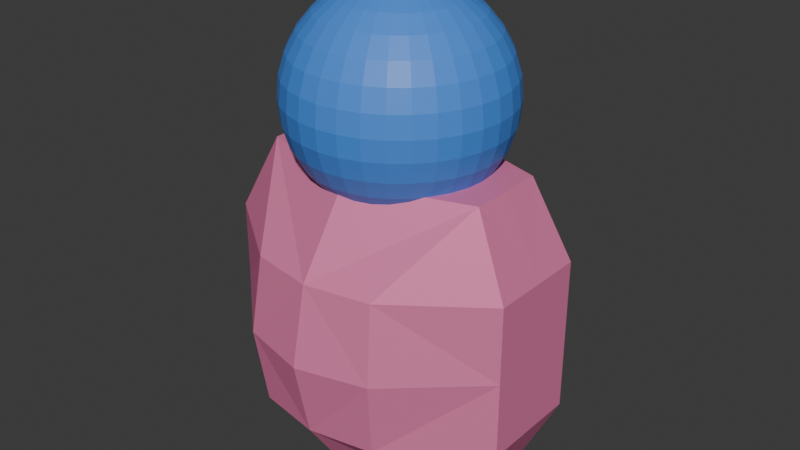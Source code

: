 # Source: pawn.blend  (saved by Blender 5.0.119; exported with 4.5.12 LTS)
import bpy
from mathutils import Matrix  # noqa: F401  (used for matrix-valued properties, if any)

bpy.ops.wm.read_factory_settings(use_empty=True)
scene = bpy.context.scene
scene.name = 'Scene'

# ---- collections
col_chucker = bpy.data.collections.new('chucker'); scene.collection.children.link(col_chucker)

# ---- materials (node trees are filled in below, after node groups)
mat_material = bpy.data.materials.new('Material')
mat_material.alpha_threshold = 0.0
mat_material.use_backface_culling_lightprobe_volume = False
mat_material.roughness = 0.5
mat_material.line_color = (0.0, 0.0, 0.0, 1.0)
mat_material_001 = bpy.data.materials.new('Material.001')

# ---- material node trees
mat_material.use_nodes = True; mat_material.node_tree.nodes.clear()
_N = mat_material.node_tree.nodes; _L = mat_material.node_tree.links
n0 = _N.new('ShaderNodeOutputMaterial'); n0.name = 'Material Output'; n0.location = (200, 100)
n1 = _N.new('ShaderNodeBsdfPrincipled'); n1.name = 'Principled BSDF'; n1.location = (-200, 100)
n1.inputs[0].default_value = (0.8, 0.2149, 0.4072, 1.0)
n1.inputs[1].default_value = 0.1566
n1.inputs[2].default_value = 0.5455
n1.inputs[3].default_value = 1.0
_L.new(n1.outputs[0], n0.inputs[0])
n0.is_active_output = True
mat_material_001.use_nodes = True; mat_material_001.node_tree.nodes.clear()
_N = mat_material_001.node_tree.nodes; _L = mat_material_001.node_tree.links
n0 = _N.new('ShaderNodeBsdfPrincipled'); n0.name = 'Principled BSDF'; n0.location = (-200, 100)
n0.inputs[0].default_value = (0.06346, 0.2583, 0.8, 1.0)
n1 = _N.new('ShaderNodeOutputMaterial'); n1.name = 'Material Output'; n1.location = (200, 100)
_L.new(n0.outputs[0], n1.inputs[0])
n1.is_active_output = True

# ---- world
world_world = bpy.data.worlds.new('World'); scene.world = world_world
world_world.use_nodes = True; world_world.node_tree.nodes.clear()
_N = world_world.node_tree.nodes; _L = world_world.node_tree.links
n0 = _N.new('ShaderNodeOutputWorld'); n0.name = 'World Output'; n0.location = (200, 100)
n1 = _N.new('ShaderNodeBackground'); n1.name = 'Background'; n1.location = (-200, 100)
n1.inputs[0].default_value = (0.05088, 0.05088, 0.05088, 1.0)
_L.new(n1.outputs[0], n0.inputs[0])
n0.is_active_output = True
world_world.color = (0.05088, 0.05088, 0.05088)
world_world.sun_shadow_jitter_overblur = 0.0

# ---- meshes
me_body = bpy.data.meshes.new('body')
me_body.from_pydata([(0.0, -0.9446, 0.0), (0.0, -0.838, 0.5), (0.7629, 0.0, 1.0), (1.0, 0.0, 0.0), (0.0, 0.0, 1.0), (1.0, 0.0, 0.5), (0.7589, -0.2569, 1.0), (1.0, -0.3349, 0.0), (0.0, -0.5, 1.0), (1.0, -0.3349, 0.5), (0.4545, -0.828, 0.0), (0.4214, -0.7608, 0.5), (-0.7629, 0.0, 1.0), (-1.0, 0.0, 0.0), (-1.0, 0.0, 0.5), (-0.7589, -0.2569, 1.0), (-1.0, -0.3349, 0.0), (-1.0, -0.3349, 0.5), (-0.4545, -0.828, 0.0), (-0.4214, -0.7608, 0.5), (0.0, 0.9446, 0.0), (0.0, 0.838, 0.5), (0.7589, 0.2569, 1.0), (1.0, 0.3349, 0.0), (0.0, 0.5, 1.0), (1.0, 0.3349, 0.5), (0.4545, 0.828, 0.0), (0.4214, 0.7608, 0.5), (-0.7589, 0.2569, 1.0), (-1.0, 0.3349, 0.0), (-1.0, 0.3349, 0.5), (-0.4545, 0.828, 0.0), (-0.4214, 0.7608, 0.5), (0.0, -0.838, -0.5), (0.7629, 0.0, -1.0), (0.0, 0.0, -1.0), (1.0, 0.0, -0.5), (0.7589, -0.2569, -1.0), (0.0, -0.5, -1.0), (1.0, -0.3349, -0.5), (0.4214, -0.7608, -0.5), (-0.7629, 0.0, -1.0), (-1.0, 0.0, -0.5), (-0.7589, -0.2569, -1.0), (-1.0, -0.3349, -0.5), (-0.4214, -0.7608, -0.5), (0.0, 0.838, -0.5), (0.7589, 0.2569, -1.0), (0.0, 0.5, -1.0), (1.0, 0.3349, -0.5), (0.4214, 0.7608, -0.5), (-0.7589, 0.2569, -1.0), (-1.0, 0.3349, -0.5), (-0.4214, 0.7608, -0.5)], [], [(10, 11, 1, 0), (3, 5, 9, 7), (5, 2, 6, 9), (11, 10, 7, 9), (2, 4, 8, 6), (11, 9, 6), (1, 11, 6, 8), (18, 0, 1, 19), (13, 16, 17, 14), (14, 17, 15, 12), (19, 17, 16, 18), (12, 15, 8, 4), (19, 15, 17), (1, 8, 15, 19), (26, 20, 21, 27), (3, 23, 25, 5), (5, 25, 22, 2), (27, 25, 23, 26), (2, 22, 24, 4), (27, 22, 25), (21, 24, 22, 27), (31, 32, 21, 20), (13, 14, 30, 29), (14, 12, 28, 30), (32, 31, 29, 30), (12, 4, 24, 28), (32, 30, 28), (21, 32, 28, 24), (10, 0, 33, 40), (3, 7, 39, 36), (36, 39, 37, 34), (40, 39, 7, 10), (34, 37, 38, 35), (40, 37, 39), (33, 38, 37, 40), (18, 45, 33, 0), (13, 42, 44, 16), (42, 41, 43, 44), (45, 18, 16, 44), (41, 35, 38, 43), (45, 44, 43), (33, 45, 43, 38), (26, 50, 46, 20), (3, 36, 49, 23), (36, 34, 47, 49), (50, 26, 23, 49), (34, 35, 48, 47), (50, 49, 47), (46, 50, 47, 48), (31, 20, 46, 53), (13, 29, 52, 42), (42, 52, 51, 41), (53, 52, 29, 31), (41, 51, 48, 35), (53, 51, 52), (46, 48, 51, 53)])
_uv = me_body.uv_layers.new(name='UVMap')
_uv.uv.foreach_set('vector', [0.5, 0.8125, 0.5625, 0.8125, 0.5625, 0.875, 0.5, 0.875, 0.5, 0.625, 0.5625, 0.625, 0.5625, 0.6875, 0.5, 0.6875, 0.5625, 0.625, 0.625, 0.625, 0.625, 0.6875, 0.5625, 0.6875, 0.5625, 0.8125, 0.5, 0.8125, 0.5, 0.6875, 0.5625, 0.6875, 0.625, 0.625, 0.75, 0.625, 0.75, 0.6875, 0.625, 0.6875, 0.5625, 0.8125, 0.5625, 0.6875, 0.625, 0.6875, 0.5625, 0.875, 0.5625, 0.8125, 0.625, 0.6875, 0.75, 0.6875, 0.5, 0.8125, 0.5, 0.875, 0.5625, 0.875, 0.5625, 0.8125, 0.5, 0.625, 0.5, 0.6875, 0.5625, 0.6875, 0.5625, 0.625, 0.5625, 0.625, 0.5625, 0.6875, 0.625, 0.6875, 0.625, 0.625, 0.5625, 0.8125, 0.5625, 0.6875, 0.5, 0.6875, 0.5, 0.8125, 0.625, 0.625, 0.625, 0.6875, 0.75, 0.6875, 0.75, 0.625, 0.5625, 0.8125, 0.625, 0.6875, 0.5625, 0.6875, 0.5625, 0.875, 0.75, 0.6875, 0.625, 0.6875, 0.5625, 0.8125, 0.5, 0.8125, 0.5, 0.875, 0.5625, 0.875, 0.5625, 0.8125, 0.5, 0.625, 0.5, 0.6875, 0.5625, 0.6875, 0.5625, 0.625, 0.5625, 0.625, 0.5625, 0.6875, 0.625, 0.6875, 0.625, 0.625, 0.5625, 0.8125, 0.5625, 0.6875, 0.5, 0.6875, 0.5, 0.8125, 0.625, 0.625, 0.625, 0.6875, 0.75, 0.6875, 0.75, 0.625, 0.5625, 0.8125, 0.625, 0.6875, 0.5625, 0.6875, 0.5625, 0.875, 0.75, 0.6875, 0.625, 0.6875, 0.5625, 0.8125, 0.5, 0.8125, 0.5625, 0.8125, 0.5625, 0.875, 0.5, 0.875, 0.5, 0.625, 0.5625, 0.625, 0.5625, 0.6875, 0.5, 0.6875, 0.5625, 0.625, 0.625, 0.625, 0.625, 0.6875, 0.5625, 0.6875, 0.5625, 0.8125, 0.5, 0.8125, 0.5, 0.6875, 0.5625, 0.6875, 0.625, 0.625, 0.75, 0.625, 0.75, 0.6875, 0.625, 0.6875, 0.5625, 0.8125, 0.5625, 0.6875, 0.625, 0.6875, 0.5625, 0.875, 0.5625, 0.8125, 0.625, 0.6875, 0.75, 0.6875, 0.5, 0.8125, 0.5, 0.875, 0.5625, 0.875, 0.5625, 0.8125, 0.5, 0.625, 0.5, 0.6875, 0.5625, 0.6875, 0.5625, 0.625, 0.5625, 0.625, 0.5625, 0.6875, 0.625, 0.6875, 0.625, 0.625, 0.5625, 0.8125, 0.5625, 0.6875, 0.5, 0.6875, 0.5, 0.8125, 0.625, 0.625, 0.625, 0.6875, 0.75, 0.6875, 0.75, 0.625, 0.5625, 0.8125, 0.625, 0.6875, 0.5625, 0.6875, 0.5625, 0.875, 0.75, 0.6875, 0.625, 0.6875, 0.5625, 0.8125, 0.5, 0.8125, 0.5625, 0.8125, 0.5625, 0.875, 0.5, 0.875, 0.5, 0.625, 0.5625, 0.625, 0.5625, 0.6875, 0.5, 0.6875, 0.5625, 0.625, 0.625, 0.625, 0.625, 0.6875, 0.5625, 0.6875, 0.5625, 0.8125, 0.5, 0.8125, 0.5, 0.6875, 0.5625, 0.6875, 0.625, 0.625, 0.75, 0.625, 0.75, 0.6875, 0.625, 0.6875, 0.5625, 0.8125, 0.5625, 0.6875, 0.625, 0.6875, 0.5625, 0.875, 0.5625, 0.8125, 0.625, 0.6875, 0.75, 0.6875, 0.5, 0.8125, 0.5625, 0.8125, 0.5625, 0.875, 0.5, 0.875, 0.5, 0.625, 0.5625, 0.625, 0.5625, 0.6875, 0.5, 0.6875, 0.5625, 0.625, 0.625, 0.625, 0.625, 0.6875, 0.5625, 0.6875, 0.5625, 0.8125, 0.5, 0.8125, 0.5, 0.6875, 0.5625, 0.6875, 0.625, 0.625, 0.75, 0.625, 0.75, 0.6875, 0.625, 0.6875, 0.5625, 0.8125, 0.5625, 0.6875, 0.625, 0.6875, 0.5625, 0.875, 0.5625, 0.8125, 0.625, 0.6875, 0.75, 0.6875, 0.5, 0.8125, 0.5, 0.875, 0.5625, 0.875, 0.5625, 0.8125, 0.5, 0.625, 0.5, 0.6875, 0.5625, 0.6875, 0.5625, 0.625, 0.5625, 0.625, 0.5625, 0.6875, 0.625, 0.6875, 0.625, 0.625, 0.5625, 0.8125, 0.5625, 0.6875, 0.5, 0.6875, 0.5, 0.8125, 0.625, 0.625, 0.625, 0.6875, 0.75, 0.6875, 0.75, 0.625, 0.5625, 0.8125, 0.625, 0.6875, 0.5625, 0.6875, 0.5625, 0.875, 0.75, 0.6875, 0.625, 0.6875, 0.5625, 0.8125])
me_body.materials.append(mat_material)
me_body.use_mirror_vertex_groups = False
me_body.update()
me_head = bpy.data.meshes.new('head')
me_head.from_pydata([(0.0, 0.0, -1.488), (0.0, 0.5556, -1.32), (0.0, 0.8315, -1.044), (0.0, 0.9808, -0.6835), (0.0, 1.0, -0.4884), (0.0, 0.9808, -0.2933), (0.0, 0.8315, 0.0672), (0.0, 0.0, 0.5116), (0.03806, 0.1913, -1.469), (0.07466, 0.3753, -1.412), (0.07466, 0.1802, -1.469), (0.07466, -0.1802, -1.469), (0.03806, -0.1913, -1.469), (0.0, -0.1951, -1.469), (0.0, -0.3827, -1.412), (0.0, -0.5556, -1.32), (0.0, -0.7071, -1.195), (0.0, -0.8315, -1.044), (0.0, -0.9239, -0.8711), (0.0, -0.9808, -0.6835), (0.0, -1.0, -0.4884), (0.0, -0.9808, -0.2933), (0.0, -0.9239, -0.1057), (0.0, -0.8315, 0.0672), (0.0, -0.7071, 0.2187), (0.0, -0.5556, 0.3431), (0.0, -0.3827, 0.4355), (0.0, -0.1951, 0.4924), (-0.03806, -0.1913, -1.469), (-0.07466, -0.3753, -1.412), (-0.1084, -0.5449, -1.32), (-0.1379, -0.6935, -1.195), (-0.1622, -0.8155, -1.044), (-0.1802, -0.9061, -0.8711), (-0.1913, -0.9619, -0.6835), (-0.1951, -0.9808, -0.4884), (-0.1913, -0.9619, -0.2933), (-0.1802, -0.9061, -0.1057), (-0.1622, -0.8155, 0.0672), (-0.1379, -0.6935, 0.2187), (-0.1084, -0.5449, 0.3431), (-0.07466, -0.3753, 0.4355), (-0.03806, -0.1913, 0.4924), (-0.07466, -0.1802, -1.469), (-0.1464, -0.3536, -1.412), (-0.2126, -0.5133, -1.32), (-0.2706, -0.6533, -1.195), (-0.3182, -0.7682, -1.044), (-0.3536, -0.8536, -0.8711), (-0.3753, -0.9061, -0.6835), (-0.3827, -0.9239, -0.4884), (-0.3753, -0.9061, -0.2933), (-0.3536, -0.8536, -0.1057), (-0.3182, -0.7682, 0.0672), (-0.2706, -0.6533, 0.2187), (-0.2126, -0.5133, 0.3431), (-0.1464, -0.3536, 0.4355), (-0.07466, -0.1802, 0.4924), (-0.1084, -0.1622, -1.469), (-0.2126, -0.3182, -1.412), (-0.3087, -0.4619, -1.32), (-0.3928, -0.5879, -1.195), (-0.4619, -0.6913, -1.044), (-0.5133, -0.7682, -0.8711), (-0.5449, -0.8155, -0.6835), (-0.5556, -0.8315, -0.4884), (-0.5449, -0.8155, -0.2933), (-0.5133, -0.7682, -0.1057), (-0.4619, -0.6913, 0.0672), (-0.3928, -0.5879, 0.2187), (-0.3087, -0.4619, 0.3431), (-0.2126, -0.3182, 0.4355), (-0.1084, -0.1622, 0.4924), (-0.1379, -0.1379, -1.469), (-0.2706, -0.2706, -1.412), (-0.3928, -0.3928, -1.32), (-0.5, -0.5, -1.195), (-0.5879, -0.5879, -1.044), (-0.6533, -0.6533, -0.8711), (-0.6935, -0.6935, -0.6835), (-0.7071, -0.7071, -0.4884), (-0.6935, -0.6935, -0.2933), (-0.6533, -0.6533, -0.1057), (-0.5879, -0.5879, 0.0672), (-0.5, -0.5, 0.2187), (-0.3928, -0.3928, 0.3431), (-0.2706, -0.2706, 0.4355), (-0.1379, -0.1379, 0.4924), (-0.1622, -0.1084, -1.469), (-0.3182, -0.2126, -1.412), (-0.4619, -0.3087, -1.32), (-0.5879, -0.3928, -1.195), (-0.6913, -0.4619, -1.044), (-0.7682, -0.5133, -0.8711), (-0.8155, -0.5449, -0.6835), (-0.8315, -0.5556, -0.4884), (-0.8155, -0.5449, -0.2933), (-0.7682, -0.5133, -0.1057), (-0.6913, -0.4619, 0.0672), (-0.5879, -0.3928, 0.2187), (-0.4619, -0.3087, 0.3431), (-0.3182, -0.2126, 0.4355), (-0.1622, -0.1084, 0.4924), (-0.1802, -0.07466, -1.469), (-0.3536, -0.1464, -1.412), (-0.5133, -0.2126, -1.32), (-0.6533, -0.2706, -1.195), (-0.7682, -0.3182, -1.044), (-0.8536, -0.3536, -0.8711), (-0.9061, -0.3753, -0.6835), (-0.9239, -0.3827, -0.4884), (-0.9061, -0.3753, -0.2933), (-0.8536, -0.3536, -0.1057), (-0.7682, -0.3182, 0.0672), (-0.6533, -0.2706, 0.2187), (-0.5133, -0.2126, 0.3431), (-0.3536, -0.1464, 0.4355), (-0.1802, -0.07466, 0.4924), (-0.1913, -0.03806, -1.469), (-0.3753, -0.07466, -1.412), (-0.5449, -0.1084, -1.32), (-0.6935, -0.1379, -1.195), (-0.8155, -0.1622, -1.044), (-0.9061, -0.1802, -0.8711), (-0.9619, -0.1913, -0.6835), (-0.9808, -0.1951, -0.4884), (-0.9619, -0.1913, -0.2933), (-0.9061, -0.1802, -0.1057), (-0.8155, -0.1622, 0.0672), (-0.6935, -0.1379, 0.2187), (-0.5449, -0.1084, 0.3431), (-0.3753, -0.07466, 0.4355), (-0.1913, -0.03806, 0.4924), (-0.1951, 1.863e-08, -1.469), (-0.3827, 5.215e-08, -1.412), (-0.7071, 2.98e-08, -1.195), (-0.8315, 1.639e-07, -1.044), (-0.9239, 1.49e-08, -0.8711), (-0.9808, 2.685e-07, -0.6835), (-1.0, 4.47e-07, -0.4884), (-0.9808, 2.685e-07, -0.2933), (-0.9239, 1.49e-08, -0.1057), (-0.8315, 1.639e-07, 0.0672), (-0.7071, 2.98e-08, 0.2187), (-0.5556, 1.49e-07, 0.3431), (-0.3827, 5.215e-08, 0.4355), (-0.1951, 1.863e-08, 0.4924), (-0.1913, 0.03806, -1.469), (-0.3753, 0.07466, -1.412), (-0.6935, 0.1379, -1.195), (-0.8155, 0.1622, -1.044), (-0.9061, 0.1802, -0.8711), (-0.9619, 0.1913, -0.6835), (-0.9808, 0.1951, -0.4884), (-0.9619, 0.1913, -0.2933), (-0.9061, 0.1802, -0.1057), (-0.8155, 0.1622, 0.0672), (-0.6935, 0.1379, 0.2187), (-0.5449, 0.1084, 0.3431), (-0.3753, 0.07466, 0.4355), (-0.1913, 0.03806, 0.4924), (-0.1802, 0.07466, -1.469), (-0.3536, 0.1464, -1.412), (-0.6533, 0.2706, -1.195), (-0.7682, 0.3182, -1.044), (-0.8536, 0.3536, -0.8711), (-0.9061, 0.3753, -0.6835), (-0.9239, 0.3827, -0.4884), (-0.9061, 0.3753, -0.2933), (-0.8536, 0.3536, -0.1057), (-0.7682, 0.3182, 0.0672), (-0.6533, 0.2706, 0.2187), (-0.5133, 0.2126, 0.3431), (-0.3536, 0.1464, 0.4355), (-0.1802, 0.07466, 0.4924), (-0.1622, 0.1084, -1.469), (-0.3182, 0.2126, -1.412), (-0.4619, 0.3087, -1.32), (-0.5879, 0.3928, -1.195), (-0.6913, 0.4619, -1.044), (-0.7682, 0.5133, -0.8711), (-0.8155, 0.5449, -0.6835), (-0.8315, 0.5556, -0.4884), (-0.8155, 0.5449, -0.2933), (-0.7682, 0.5133, -0.1057), (-0.6913, 0.4619, 0.0672), (-0.5879, 0.3928, 0.2187), (-0.4619, 0.3087, 0.3431), (-0.3182, 0.2126, 0.4355), (-0.1622, 0.1084, 0.4924), (-0.1379, 0.1379, -1.469), (-0.2706, 0.2706, -1.412), (-0.3928, 0.3928, -1.32), (-0.5, 0.5, -1.195), (-0.5879, 0.5879, -1.044), (-0.6533, 0.6533, -0.8711), (-0.6935, 0.6935, -0.6835), (-0.7071, 0.7071, -0.4884), (-0.6935, 0.6935, -0.2933), (-0.6533, 0.6533, -0.1057), (-0.5879, 0.5879, 0.0672), (-0.5, 0.5, 0.2187), (-0.3928, 0.3928, 0.3431), (-0.2706, 0.2706, 0.4355), (-0.1379, 0.1379, 0.4924), (-0.1084, 0.1622, -1.469), (-0.2126, 0.3182, -1.412), (-0.3087, 0.4619, -1.32), (-0.3928, 0.5879, -1.195), (-0.4937, 0.7389, -0.8565), (-0.5451, 0.8196, -0.6798), (-0.5556, 0.8315, -0.4884), (-0.5449, 0.8155, -0.2933), (-0.5133, 0.7682, -0.1057), (-0.4619, 0.6913, 0.0672), (-0.3928, 0.5879, 0.2187), (-0.3087, 0.4619, 0.3431), (-0.2126, 0.3182, 0.4355), (-0.1084, 0.1622, 0.4924), (-0.07466, 0.1802, -1.469), (-0.1464, 0.3536, -1.412), (-0.2126, 0.5133, -1.32), (-0.2706, 0.6533, -1.195), (-0.3182, 0.7682, -1.044), (-0.3827, 0.9239, -0.4884), (-0.3753, 0.9061, -0.2933), (-0.3536, 0.8536, -0.1057), (-0.3182, 0.7682, 0.0672), (-0.268, 0.647, 0.2119), (-0.2126, 0.5133, 0.3431), (-0.1464, 0.3536, 0.4355), (-0.07466, 0.1802, 0.4924), (-0.03806, 0.1913, -1.469), (-0.07466, 0.3753, -1.412), (-0.1084, 0.5449, -1.32), (-0.1379, 0.6935, -1.195), (-0.1622, 0.8155, -1.044), (-0.1753, 0.8815, -0.8881), (-0.1891, 0.9507, -0.6554), (-0.1951, 0.9808, -0.4884), (-0.1913, 0.9619, -0.2933), (-0.1802, 0.9061, -0.1057), (-0.1622, 0.8155, 0.0672), (-0.1084, 0.5449, 0.3431), (-0.07466, 0.3753, 0.4355), (-0.03806, 0.1913, 0.4924), (0.0, 0.1951, -1.469), (0.0, 0.3827, -1.412), (0.0, 0.7071, -1.195), (0.0, 0.9239, -0.8711), (0.0, 0.9239, -0.1057), (0.0, 0.1951, 0.4924), (0.0, 0.3862, 0.4323), (0.0, 0.5519, 0.3457), (-0.03806, 0.1913, -1.469), (-0.07466, 0.3753, -1.412), (-0.07466, 0.1802, -1.469), (-0.07466, -0.1802, -1.469), (-0.03806, -0.1913, -1.469), (0.03806, -0.1913, -1.469), (0.07466, -0.3753, -1.412), (0.1084, -0.5449, -1.32), (0.1379, -0.6935, -1.195), (0.1622, -0.8155, -1.044), (0.1802, -0.9061, -0.8711), (0.1913, -0.9619, -0.6835), (0.1951, -0.9808, -0.4884), (0.1913, -0.9619, -0.2933), (0.1802, -0.9061, -0.1057), (0.1622, -0.8155, 0.0672), (0.1379, -0.6935, 0.2187), (0.1084, -0.5449, 0.3431), (0.07466, -0.3753, 0.4355), (0.03806, -0.1913, 0.4924), (0.07466, -0.1802, -1.469), (0.1464, -0.3536, -1.412), (0.2126, -0.5133, -1.32), (0.2706, -0.6533, -1.195), (0.3182, -0.7682, -1.044), (0.3536, -0.8536, -0.8711), (0.3753, -0.9061, -0.6835), (0.3827, -0.9239, -0.4884), (0.3753, -0.9061, -0.2933), (0.3536, -0.8536, -0.1057), (0.3182, -0.7682, 0.0672), (0.2706, -0.6533, 0.2187), (0.2126, -0.5133, 0.3431), (0.1464, -0.3536, 0.4355), (0.07466, -0.1802, 0.4924), (0.1084, -0.1622, -1.469), (0.2126, -0.3182, -1.412), (0.3087, -0.4619, -1.32), (0.3928, -0.5879, -1.195), (0.4619, -0.6913, -1.044), (0.5133, -0.7682, -0.8711), (0.5449, -0.8155, -0.6835), (0.5556, -0.8315, -0.4884), (0.5449, -0.8155, -0.2933), (0.5133, -0.7682, -0.1057), (0.4619, -0.6913, 0.0672), (0.3928, -0.5879, 0.2187), (0.3087, -0.4619, 0.3431), (0.2126, -0.3182, 0.4355), (0.1084, -0.1622, 0.4924), (0.1379, -0.1379, -1.469), (0.2706, -0.2706, -1.412), (0.3928, -0.3928, -1.32), (0.5, -0.5, -1.195), (0.5879, -0.5879, -1.044), (0.6533, -0.6533, -0.8711), (0.6935, -0.6935, -0.6835), (0.7071, -0.7071, -0.4884), (0.6935, -0.6935, -0.2933), (0.6533, -0.6533, -0.1057), (0.5879, -0.5879, 0.0672), (0.5, -0.5, 0.2187), (0.3928, -0.3928, 0.3431), (0.2706, -0.2706, 0.4355), (0.1379, -0.1379, 0.4924), (0.1622, -0.1084, -1.469), (0.3182, -0.2126, -1.412), (0.4619, -0.3087, -1.32), (0.5879, -0.3928, -1.195), (0.6913, -0.4619, -1.044), (0.7682, -0.5133, -0.8711), (0.8155, -0.5449, -0.6835), (0.8315, -0.5556, -0.4884), (0.8155, -0.5449, -0.2933), (0.7682, -0.5133, -0.1057), (0.6913, -0.4619, 0.0672), (0.5879, -0.3928, 0.2187), (0.4619, -0.3087, 0.3431), (0.3182, -0.2126, 0.4355), (0.1622, -0.1084, 0.4924), (0.1802, -0.07466, -1.469), (0.3536, -0.1464, -1.412), (0.5133, -0.2126, -1.32), (0.6533, -0.2706, -1.195), (0.7682, -0.3182, -1.044), (0.8536, -0.3536, -0.8711), (0.9061, -0.3753, -0.6835), (0.9239, -0.3827, -0.4884), (0.9061, -0.3753, -0.2933), (0.8536, -0.3536, -0.1057), (0.7682, -0.3182, 0.0672), (0.6533, -0.2706, 0.2187), (0.5133, -0.2126, 0.3431), (0.3536, -0.1464, 0.4355), (0.1802, -0.07466, 0.4924), (0.1913, -0.03806, -1.469), (0.3753, -0.07466, -1.412), (0.5449, -0.1084, -1.32), (0.6935, -0.1379, -1.195), (0.8155, -0.1622, -1.044), (0.9061, -0.1802, -0.8711), (0.9619, -0.1913, -0.6835), (0.9808, -0.1951, -0.4884), (0.9619, -0.1913, -0.2933), (0.9061, -0.1802, -0.1057), (0.8155, -0.1622, 0.0672), (0.6935, -0.1379, 0.2187), (0.5449, -0.1084, 0.3431), (0.3753, -0.07466, 0.4355), (0.1913, -0.03806, 0.4924), (0.1951, 1.863e-08, -1.469), (0.3827, 5.215e-08, -1.412), (0.7071, 2.98e-08, -1.195), (0.8315, 1.639e-07, -1.044), (0.9239, 1.49e-08, -0.8711), (0.9808, 2.685e-07, -0.6835), (1.0, 4.47e-07, -0.4884), (0.9808, 2.685e-07, -0.2933), (0.9239, 1.49e-08, -0.1057), (0.8315, 1.639e-07, 0.0672), (0.7071, 2.98e-08, 0.2187), (0.5556, 1.49e-07, 0.3431), (0.3827, 5.215e-08, 0.4355), (0.1951, 1.863e-08, 0.4924), (0.1913, 0.03806, -1.469), (0.3753, 0.07466, -1.412), (0.6935, 0.1379, -1.195), (0.8155, 0.1622, -1.044), (0.9061, 0.1802, -0.8711), (0.9619, 0.1913, -0.6835), (0.9808, 0.1951, -0.4884), (0.9619, 0.1913, -0.2933), (0.9061, 0.1802, -0.1057), (0.8155, 0.1622, 0.0672), (0.6935, 0.1379, 0.2187), (0.5449, 0.1084, 0.3431), (0.3753, 0.07466, 0.4355), (0.1913, 0.03806, 0.4924), (0.1802, 0.07466, -1.469), (0.3536, 0.1464, -1.412), (0.6533, 0.2706, -1.195), (0.7682, 0.3182, -1.044), (0.8536, 0.3536, -0.8711), (0.9061, 0.3753, -0.6835), (0.9239, 0.3827, -0.4884), (0.9061, 0.3753, -0.2933), (0.8536, 0.3536, -0.1057), (0.7682, 0.3182, 0.0672), (0.6533, 0.2706, 0.2187), (0.5133, 0.2126, 0.3431), (0.3536, 0.1464, 0.4355), (0.1802, 0.07466, 0.4924), (0.1622, 0.1084, -1.469), (0.3182, 0.2126, -1.412), (0.4619, 0.3087, -1.32), (0.5879, 0.3928, -1.195), (0.6913, 0.4619, -1.044), (0.7682, 0.5133, -0.8711), (0.8155, 0.5449, -0.6835), (0.8315, 0.5556, -0.4884), (0.8155, 0.5449, -0.2933), (0.7682, 0.5133, -0.1057), (0.6913, 0.4619, 0.0672), (0.5879, 0.3928, 0.2187), (0.4619, 0.3087, 0.3431), (0.3182, 0.2126, 0.4355), (0.1622, 0.1084, 0.4924), (0.1379, 0.1379, -1.469), (0.2706, 0.2706, -1.412), (0.3928, 0.3928, -1.32), (0.5, 0.5, -1.195), (0.5879, 0.5879, -1.044), (0.6533, 0.6533, -0.8711), (0.6935, 0.6935, -0.6835), (0.7071, 0.7071, -0.4884), (0.6935, 0.6935, -0.2933), (0.6533, 0.6533, -0.1057), (0.5879, 0.5879, 0.0672), (0.5, 0.5, 0.2187), (0.3928, 0.3928, 0.3431), (0.2706, 0.2706, 0.4355), (0.1379, 0.1379, 0.4924), (0.1084, 0.1622, -1.469), (0.2126, 0.3182, -1.412), (0.3087, 0.4619, -1.32), (0.3928, 0.5879, -1.195), (0.4937, 0.7389, -0.8565), (0.5451, 0.8196, -0.6798), (0.5556, 0.8315, -0.4884), (0.5449, 0.8155, -0.2933), (0.5133, 0.7682, -0.1057), (0.4619, 0.6913, 0.0672), (0.3928, 0.5879, 0.2187), (0.3087, 0.4619, 0.3431), (0.2126, 0.3182, 0.4355), (0.1084, 0.1622, 0.4924), (0.07466, 0.1802, -1.469), (0.1464, 0.3536, -1.412), (0.2126, 0.5133, -1.32), (0.2706, 0.6533, -1.195), (0.3182, 0.7682, -1.044), (0.3827, 0.9239, -0.4884), (0.3753, 0.9061, -0.2933), (0.3536, 0.8536, -0.1057), (0.3182, 0.7682, 0.0672), (0.268, 0.647, 0.2119), (0.2126, 0.5133, 0.3431), (0.1464, 0.3536, 0.4355), (0.07466, 0.1802, 0.4924), (0.03806, 0.1913, -1.469), (0.07466, 0.3753, -1.412), (0.1084, 0.5449, -1.32), (0.1379, 0.6935, -1.195), (0.1622, 0.8155, -1.044), (0.1753, 0.8815, -0.8881), (0.1891, 0.9507, -0.6554), (0.1951, 0.9808, -0.4884), (0.1913, 0.9619, -0.2933), (0.1802, 0.9061, -0.1057), (0.1622, 0.8155, 0.0672), (0.1084, 0.5449, 0.3431), (0.07466, 0.3753, 0.4355), (0.03806, 0.1913, 0.4924)], [(148, 149), (134, 135), (162, 163), (379, 380), (365, 366), (393, 394)], [(246, 0, 8), (120, 119, 134, 148, 162, 176, 177, 178, 163, 149, 135, 121), (247, 246, 8, 9), (8, 0, 10), (11, 0, 12), (12, 0, 13), (25, 24, 39, 40), (18, 17, 32, 33), (26, 25, 40, 41), (19, 18, 33, 34), (27, 26, 41, 42), (20, 19, 34, 35), (13, 0, 28), (7, 27, 42), (21, 20, 35, 36), (14, 13, 28, 29), (22, 21, 36, 37), (15, 14, 29, 30), (23, 22, 37, 38), (16, 15, 30, 31), (24, 23, 38, 39), (17, 16, 31, 32), (37, 36, 51, 52), (30, 29, 44, 45), (38, 37, 52, 53), (31, 30, 45, 46), (39, 38, 53, 54), (32, 31, 46, 47), (40, 39, 54, 55), (33, 32, 47, 48), (41, 40, 55, 56), (34, 33, 48, 49), (42, 41, 56, 57), (35, 34, 49, 50), (28, 0, 43), (7, 42, 57), (36, 35, 50, 51), (29, 28, 43, 44), (56, 55, 70, 71), (49, 48, 63, 64), (57, 56, 71, 72), (50, 49, 64, 65), (43, 0, 58), (7, 57, 72), (51, 50, 65, 66), (44, 43, 58, 59), (52, 51, 66, 67), (45, 44, 59, 60), (53, 52, 67, 68), (46, 45, 60, 61), (54, 53, 68, 69), (47, 46, 61, 62), (55, 54, 69, 70), (48, 47, 62, 63), (60, 59, 74, 75), (68, 67, 82, 83), (61, 60, 75, 76), (69, 68, 83, 84), (62, 61, 76, 77), (70, 69, 84, 85), (63, 62, 77, 78), (71, 70, 85, 86), (64, 63, 78, 79), (72, 71, 86, 87), (65, 64, 79, 80), (58, 0, 73), (7, 72, 87), (66, 65, 80, 81), (59, 58, 73, 74), (67, 66, 81, 82), (79, 78, 93, 94), (87, 86, 101, 102), (80, 79, 94, 95), (73, 0, 88), (7, 87, 102), (81, 80, 95, 96), (74, 73, 88, 89), (82, 81, 96, 97), (75, 74, 89, 90), (83, 82, 97, 98), (76, 75, 90, 91), (84, 83, 98, 99), (77, 76, 91, 92), (85, 84, 99, 100), (78, 77, 92, 93), (86, 85, 100, 101), (98, 97, 112, 113), (91, 90, 105, 106), (99, 98, 113, 114), (92, 91, 106, 107), (100, 99, 114, 115), (93, 92, 107, 108), (101, 100, 115, 116), (94, 93, 108, 109), (102, 101, 116, 117), (95, 94, 109, 110), (88, 0, 103), (7, 102, 117), (96, 95, 110, 111), (89, 88, 103, 104), (97, 96, 111, 112), (90, 89, 104, 105), (117, 116, 131, 132), (110, 109, 124, 125), (103, 0, 118), (7, 117, 132), (111, 110, 125, 126), (104, 103, 118, 119), (112, 111, 126, 127), (105, 104, 119, 120), (113, 112, 127, 128), (106, 105, 120, 121), (114, 113, 128, 129), (107, 106, 121, 122), (115, 114, 129, 130), (108, 107, 122, 123), (116, 115, 130, 131), (109, 108, 123, 124), (129, 128, 142, 143), (122, 121, 135, 136), (130, 129, 143, 144), (123, 122, 136, 137), (131, 130, 144, 145), (124, 123, 137, 138), (132, 131, 145, 146), (125, 124, 138, 139), (118, 0, 133), (7, 132, 146), (126, 125, 139, 140), (119, 118, 133, 134), (127, 126, 140, 141), (128, 127, 141, 142), (139, 138, 152, 153), (133, 0, 147), (7, 146, 160), (140, 139, 153, 154), (134, 133, 147, 148), (141, 140, 154, 155), (142, 141, 155, 156), (143, 142, 156, 157), (136, 135, 149, 150), (144, 143, 157, 158), (137, 136, 150, 151), (145, 144, 158, 159), (138, 137, 151, 152), (146, 145, 159, 160), (157, 156, 170, 171), (150, 149, 163, 164), (158, 157, 171, 172), (151, 150, 164, 165), (159, 158, 172, 173), (152, 151, 165, 166), (160, 159, 173, 174), (153, 152, 166, 167), (147, 0, 161), (7, 160, 174), (154, 153, 167, 168), (148, 147, 161, 162), (155, 154, 168, 169), (156, 155, 169, 170), (7, 174, 189), (168, 167, 182, 183), (162, 161, 175, 176), (169, 168, 183, 184), (170, 169, 184, 185), (171, 170, 185, 186), (164, 163, 178, 179), (172, 171, 186, 187), (165, 164, 179, 180), (173, 172, 187, 188), (166, 165, 180, 181), (174, 173, 188, 189), (167, 166, 181, 182), (161, 0, 175), (187, 186, 201, 202), (180, 179, 194, 195), (188, 187, 202, 203), (181, 180, 195, 196), (189, 188, 203, 204), (182, 181, 196, 197), (175, 0, 190), (7, 189, 204), (183, 182, 197, 198), (176, 175, 190, 191), (184, 183, 198, 199), (177, 176, 191, 192), (185, 184, 199, 200), (178, 177, 192, 193), (186, 185, 200, 201), (179, 178, 193, 194), (191, 190, 205, 206), (199, 198, 212, 213), (192, 191, 206, 207), (200, 199, 213, 214), (193, 192, 207, 208), (201, 200, 214, 215), (202, 201, 215, 216), (203, 202, 216, 217), (196, 195, 209, 210), (204, 203, 217, 218), (197, 196, 210, 211), (190, 0, 205), (7, 204, 218), (198, 197, 211, 212), (217, 216, 229, 230), (218, 217, 230, 231), (205, 0, 219), (7, 218, 231), (212, 211, 224, 225), (206, 205, 219, 220), (213, 212, 225, 226), (207, 206, 220, 221), (214, 213, 226, 227), (208, 207, 221, 222), (215, 214, 227, 228), (216, 215, 228, 229), (226, 225, 240, 241), (221, 220, 233, 234), (227, 226, 241, 242), (222, 221, 234, 235), (223, 222, 235, 236), (230, 229, 243, 244), (231, 230, 244, 245), (219, 0, 232), (7, 231, 245), (225, 224, 239, 240), (220, 219, 232, 233), (238, 237, 249, 3), (239, 238, 3, 4), (232, 0, 246), (7, 245, 251), (240, 239, 4, 5), (233, 232, 246, 247), (241, 240, 5, 250), (234, 233, 247, 1), (242, 241, 250, 6), (235, 234, 1, 248), (236, 235, 248, 2), (237, 236, 2, 249), (194, 193, 208, 209, 195), (222, 223, 224, 211, 210, 209, 208), (223, 236, 237, 238, 239, 224), (227, 242, 243, 229, 228), (6, 253, 243, 242), (244, 243, 253, 252), (245, 244, 252, 251), (246, 254, 0), (351, 352, 366, 380, 394, 409, 408, 407, 393, 379, 365, 350), (247, 255, 254, 246), (254, 256, 0), (257, 258, 0), (258, 13, 0), (25, 271, 270, 24), (18, 264, 263, 17), (26, 272, 271, 25), (19, 265, 264, 18), (27, 273, 272, 26), (20, 266, 265, 19), (13, 259, 0), (7, 273, 27), (21, 267, 266, 20), (14, 260, 259, 13), (22, 268, 267, 21), (15, 261, 260, 14), (23, 269, 268, 22), (16, 262, 261, 15), (24, 270, 269, 23), (17, 263, 262, 16), (268, 283, 282, 267), (261, 276, 275, 260), (269, 284, 283, 268), (262, 277, 276, 261), (270, 285, 284, 269), (263, 278, 277, 262), (271, 286, 285, 270), (264, 279, 278, 263), (272, 287, 286, 271), (265, 280, 279, 264), (273, 288, 287, 272), (266, 281, 280, 265), (259, 274, 0), (7, 288, 273), (267, 282, 281, 266), (260, 275, 274, 259), (287, 302, 301, 286), (280, 295, 294, 279), (288, 303, 302, 287), (281, 296, 295, 280), (274, 289, 0), (7, 303, 288), (282, 297, 296, 281), (275, 290, 289, 274), (283, 298, 297, 282), (276, 291, 290, 275), (284, 299, 298, 283), (277, 292, 291, 276), (285, 300, 299, 284), (278, 293, 292, 277), (286, 301, 300, 285), (279, 294, 293, 278), (291, 306, 305, 290), (299, 314, 313, 298), (292, 307, 306, 291), (300, 315, 314, 299), (293, 308, 307, 292), (301, 316, 315, 300), (294, 309, 308, 293), (302, 317, 316, 301), (295, 310, 309, 294), (303, 318, 317, 302), (296, 311, 310, 295), (289, 304, 0), (7, 318, 303), (297, 312, 311, 296), (290, 305, 304, 289), (298, 313, 312, 297), (310, 325, 324, 309), (318, 333, 332, 317), (311, 326, 325, 310), (304, 319, 0), (7, 333, 318), (312, 327, 326, 311), (305, 320, 319, 304), (313, 328, 327, 312), (306, 321, 320, 305), (314, 329, 328, 313), (307, 322, 321, 306), (315, 330, 329, 314), (308, 323, 322, 307), (316, 331, 330, 315), (309, 324, 323, 308), (317, 332, 331, 316), (329, 344, 343, 328), (322, 337, 336, 321), (330, 345, 344, 329), (323, 338, 337, 322), (331, 346, 345, 330), (324, 339, 338, 323), (332, 347, 346, 331), (325, 340, 339, 324), (333, 348, 347, 332), (326, 341, 340, 325), (319, 334, 0), (7, 348, 333), (327, 342, 341, 326), (320, 335, 334, 319), (328, 343, 342, 327), (321, 336, 335, 320), (348, 363, 362, 347), (341, 356, 355, 340), (334, 349, 0), (7, 363, 348), (342, 357, 356, 341), (335, 350, 349, 334), (343, 358, 357, 342), (336, 351, 350, 335), (344, 359, 358, 343), (337, 352, 351, 336), (345, 360, 359, 344), (338, 353, 352, 337), (346, 361, 360, 345), (339, 354, 353, 338), (347, 362, 361, 346), (340, 355, 354, 339), (360, 374, 373, 359), (353, 367, 366, 352), (361, 375, 374, 360), (354, 368, 367, 353), (362, 376, 375, 361), (355, 369, 368, 354), (363, 377, 376, 362), (356, 370, 369, 355), (349, 364, 0), (7, 377, 363), (357, 371, 370, 356), (350, 365, 364, 349), (358, 372, 371, 357), (359, 373, 372, 358), (370, 384, 383, 369), (364, 378, 0), (7, 391, 377), (371, 385, 384, 370), (365, 379, 378, 364), (372, 386, 385, 371), (373, 387, 386, 372), (374, 388, 387, 373), (367, 381, 380, 366), (375, 389, 388, 374), (368, 382, 381, 367), (376, 390, 389, 375), (369, 383, 382, 368), (377, 391, 390, 376), (388, 402, 401, 387), (381, 395, 394, 380), (389, 403, 402, 388), (382, 396, 395, 381), (390, 404, 403, 389), (383, 397, 396, 382), (391, 405, 404, 390), (384, 398, 397, 383), (378, 392, 0), (7, 405, 391), (385, 399, 398, 384), (379, 393, 392, 378), (386, 400, 399, 385), (387, 401, 400, 386), (7, 420, 405), (399, 414, 413, 398), (393, 407, 406, 392), (400, 415, 414, 399), (401, 416, 415, 400), (402, 417, 416, 401), (395, 410, 409, 394), (403, 418, 417, 402), (396, 411, 410, 395), (404, 419, 418, 403), (397, 412, 411, 396), (405, 420, 419, 404), (398, 413, 412, 397), (392, 406, 0), (418, 433, 432, 417), (411, 426, 425, 410), (419, 434, 433, 418), (412, 427, 426, 411), (420, 435, 434, 419), (413, 428, 427, 412), (406, 421, 0), (7, 435, 420), (414, 429, 428, 413), (407, 422, 421, 406), (415, 430, 429, 414), (408, 423, 422, 407), (416, 431, 430, 415), (409, 424, 423, 408), (417, 432, 431, 416), (410, 425, 424, 409), (422, 437, 436, 421), (430, 444, 443, 429), (423, 438, 437, 422), (431, 445, 444, 430), (424, 439, 438, 423), (432, 446, 445, 431), (433, 447, 446, 432), (434, 448, 447, 433), (427, 441, 440, 426), (435, 449, 448, 434), (428, 442, 441, 427), (421, 436, 0), (7, 449, 435), (429, 443, 442, 428), (448, 461, 460, 447), (449, 462, 461, 448), (436, 450, 0), (7, 462, 449), (443, 456, 455, 442), (437, 451, 450, 436), (444, 457, 456, 443), (438, 452, 451, 437), (445, 458, 457, 444), (439, 453, 452, 438), (446, 459, 458, 445), (447, 460, 459, 446), (457, 472, 471, 456), (452, 465, 464, 451), (458, 473, 472, 457), (453, 466, 465, 452), (454, 467, 466, 453), (461, 475, 474, 460), (462, 476, 475, 461), (450, 463, 0), (7, 476, 462), (456, 471, 470, 455), (451, 464, 463, 450), (469, 3, 249, 468), (470, 4, 3, 469), (463, 246, 0), (7, 251, 476), (471, 5, 4, 470), (464, 247, 246, 463), (472, 250, 5, 471), (465, 1, 247, 464), (473, 6, 250, 472), (466, 248, 1, 465), (467, 2, 248, 466), (468, 249, 2, 467), (425, 426, 440, 439, 424), (453, 439, 440, 441, 442, 455, 454), (454, 455, 470, 469, 468, 467), (458, 459, 460, 474, 473), (6, 473, 474, 253), (475, 252, 253, 474), (476, 251, 252, 475)])
me_head.attributes.new('crease_vert', 'FLOAT', 'POINT').data.foreach_set('value', [0.0, 0.0, 0.0, 0.0, 0.0, 0.0, 0.0, 0.0, 0.0, 0.0, 0.0, 0.0, 0.0, 0.0, 0.0, 0.0, 0.0, 0.0, 0.0, 0.0, 0.0, 0.0, 0.0, 0.0, 0.0, 0.0, 0.0, 0.0, 0.0, 0.0, 0.0, 0.0, 0.0, 0.0, 0.0, 0.0, 0.0, 0.0, 0.0, 0.0, 0.0, 0.0, 0.0, 0.0, 0.0, 0.0, 0.0, 0.0, 0.0, 0.0, 0.0, 0.0, 0.0, 0.0, 0.0, 0.0, 0.0, 0.0, 0.0, 0.0, 0.0, 0.0, 0.0, 0.0, 0.0, 0.0, 0.0, 0.0, 0.0, 0.0, 0.0, 0.0, 0.0, 0.0, 0.0, 0.0, 0.0, 0.0, 0.0, 0.0, 0.0, 0.0, 0.0, 0.0, 0.0, 0.0, 0.0, 0.0, 0.0, 0.0, 0.0, 0.0, 0.0, 0.0, 0.0, 0.0, 0.0, 0.0, 0.0, 0.0, 0.0, 0.0, 0.0, 0.0, 0.0, 0.0, 0.0, 0.0, 0.0, 0.0, 0.0, 0.0, 0.0, 0.0, 0.0, 0.0, 0.0, 0.0, 0.0, 0.0, 0.0, 0.0, 0.0, 0.0, 0.0, 0.0, 0.0, 0.0, 0.0, 0.0, 0.0, 0.0, 0.0, 0.0, 0.0, 0.0, 0.0, 0.0, 0.0, 0.0, 0.0, 0.0, 0.0, 0.0, 0.0, 0.0, 0.0, 0.0, 0.0, 0.0, 0.0, 0.0, 0.0, 0.0, 0.0, 0.0, 0.0, 0.0, 0.0, 0.0, 0.0, 0.0, 0.5138, 0.5138, 0.0, 0.0, 0.0, 0.0, 0.0, 0.0, 0.0, 0.0, 0.0, 0.0, 0.0, 0.0, 0.0, 0.0, 0.0, 0.0, 0.0, 0.0, 0.0, 0.0, 0.0, 0.0, 0.0, 0.0, 0.0, 0.0, 0.0, 0.0, 0.0, 0.0, 0.0, 0.0, 0.0, 0.0, 0.0, 0.0, 0.0, 0.0, 0.0, 0.0, 0.0, 0.0, 0.0, 0.0, 0.0, 0.0, 0.4493, 0.0, 0.0, 0.0, 0.0, 0.0, 0.0, 0.0, 0.0, 0.0, 0.0, 0.0, 0.0, 0.0, 0.0, 0.0, 0.0, 0.0, 0.0, 0.0, 0.0, 0.0, 0.0, 0.0, 0.0, 0.0, 0.0, 0.0, 0.0, 0.0, 0.0, 0.0, 0.0, 0.0, 0.0, 0.0, 0.0, 0.0, 0.0, 0.0, 0.0, 0.0, 0.0, 0.0, 0.0, 0.0, 0.0, 0.0, 0.0, 0.0, 0.0, 0.0, 0.0, 0.0, 0.0, 0.0, 0.0, 0.0, 0.0, 0.0, 0.0, 0.0, 0.0, 0.0, 0.0, 0.0, 0.0, 0.0, 0.0, 0.0, 0.0, 0.0, 0.0, 0.0, 0.0, 0.0, 0.0, 0.0, 0.0, 0.0, 0.0, 0.0, 0.0, 0.0, 0.0, 0.0, 0.0, 0.0, 0.0, 0.0, 0.0, 0.0, 0.0, 0.0, 0.0, 0.0, 0.0, 0.0, 0.0, 0.0, 0.0, 0.0, 0.0, 0.0, 0.0, 0.0, 0.0, 0.0, 0.0, 0.0, 0.0, 0.0, 0.0, 0.0, 0.0, 0.0, 0.0, 0.0, 0.0, 0.0, 0.0, 0.0, 0.0, 0.0, 0.0, 0.0, 0.0, 0.0, 0.0, 0.0, 0.0, 0.0, 0.0, 0.0, 0.0, 0.0, 0.0, 0.0, 0.0, 0.0, 0.0, 0.0, 0.0, 0.0, 0.0, 0.0, 0.0, 0.0, 0.0, 0.0, 0.0, 0.0, 0.0, 0.0, 0.0, 0.0, 0.0, 0.0, 0.0, 0.0, 0.0, 0.0, 0.0, 0.0, 0.0, 0.0, 0.0, 0.0, 0.0, 0.0, 0.0, 0.0, 0.0, 0.0, 0.0, 0.0, 0.0, 0.0, 0.0, 0.0, 0.0, 0.0, 0.0, 0.5138, 0.5138, 0.0, 0.0, 0.0, 0.0, 0.0, 0.0, 0.0, 0.0, 0.0, 0.0, 0.0, 0.0, 0.0, 0.0, 0.0, 0.0, 0.0, 0.0, 0.0, 0.0, 0.0, 0.0, 0.0, 0.0, 0.0, 0.0, 0.0, 0.0, 0.0, 0.0, 0.0, 0.0, 0.0, 0.0, 0.0, 0.0, 0.0, 0.0, 0.0, 0.0, 0.0, 0.0, 0.0, 0.0, 0.0, 0.0, 0.4493, 0.0, 0.0, 0.0, 0.0, 0.0, 0.0, 0.0, 0.0, 0.0, 0.0, 0.0, 0.0, 0.0, 0.0, 0.0, 0.0, 0.0, 0.0, 0.0, 0.0, 0.0, 0.0, 0.0, 0.0, 0.0, 0.0, 0.0, 0.0, 0.0, 0.0, 0.0, 0.0, 0.0, 0.0, 0.0])
_uv = me_head.uv_layers.new(name='UVMap')
_uv.uv.foreach_set('vector', [0.75, 0.9375, 0.7344, 1.0, 0.7188, 0.9375, 0.03125, 0.8125, 0.03125, 0.875, 1.0, 0.875, 0.9687, 0.875, 0.9375, 0.875, 0.9062, 0.875, 0.9062, 0.8125, 0.9062, 0.75, 0.9375, 0.75, 0.9688, 0.75, 0.0, 0.75, 0.03125, 0.75, 0.75, 0.875, 0.75, 0.9375, 0.7188, 0.9375, 0.7188, 0.875, 0.7188, 0.9375, 0.7031, 1.0, 0.6875, 0.9375, 0.3125, 0.9375, 0.2969, 1.0, 0.2812, 0.9375, 0.2812, 0.9375, 0.2656, 1.0, 0.25, 0.9375, 0.25, 0.1875, 0.25, 0.25, 0.2188, 0.25, 0.2188, 0.1875, 0.25, 0.625, 0.25, 0.6875, 0.2188, 0.6875, 0.2188, 0.625, 0.25, 0.125, 0.25, 0.1875, 0.2188, 0.1875, 0.2188, 0.125, 0.25, 0.5625, 0.25, 0.625, 0.2188, 0.625, 0.2188, 0.5625, 0.25, 0.0625, 0.25, 0.125, 0.2188, 0.125, 0.2188, 0.0625, 0.25, 0.5, 0.25, 0.5625, 0.2188, 0.5625, 0.2187, 0.5, 0.25, 0.9375, 0.2344, 1.0, 0.2188, 0.9375, 0.2344, 0.0, 0.25, 0.0625, 0.2188, 0.0625, 0.25, 0.4375, 0.25, 0.5, 0.2187, 0.5, 0.2188, 0.4375, 0.25, 0.875, 0.25, 0.9375, 0.2188, 0.9375, 0.2188, 0.875, 0.25, 0.375, 0.25, 0.4375, 0.2188, 0.4375, 0.2188, 0.375, 0.25, 0.8125, 0.25, 0.875, 0.2188, 0.875, 0.2188, 0.8125, 0.25, 0.3125, 0.25, 0.375, 0.2188, 0.375, 0.2188, 0.3125, 0.25, 0.75, 0.25, 0.8125, 0.2188, 0.8125, 0.2188, 0.75, 0.25, 0.25, 0.25, 0.3125, 0.2188, 0.3125, 0.2188, 0.25, 0.25, 0.6875, 0.25, 0.75, 0.2188, 0.75, 0.2188, 0.6875, 0.2188, 0.375, 0.2188, 0.4375, 0.1875, 0.4375, 0.1875, 0.375, 0.2188, 0.8125, 0.2188, 0.875, 0.1875, 0.875, 0.1875, 0.8125, 0.2188, 0.3125, 0.2188, 0.375, 0.1875, 0.375, 0.1875, 0.3125, 0.2188, 0.75, 0.2188, 0.8125, 0.1875, 0.8125, 0.1875, 0.75, 0.2188, 0.25, 0.2188, 0.3125, 0.1875, 0.3125, 0.1875, 0.25, 0.2188, 0.6875, 0.2188, 0.75, 0.1875, 0.75, 0.1875, 0.6875, 0.2188, 0.1875, 0.2188, 0.25, 0.1875, 0.25, 0.1875, 0.1875, 0.2188, 0.625, 0.2188, 0.6875, 0.1875, 0.6875, 0.1875, 0.625, 0.2188, 0.125, 0.2188, 0.1875, 0.1875, 0.1875, 0.1875, 0.125, 0.2188, 0.5625, 0.2188, 0.625, 0.1875, 0.625, 0.1875, 0.5625, 0.2188, 0.0625, 0.2188, 0.125, 0.1875, 0.125, 0.1875, 0.0625, 0.2187, 0.5, 0.2188, 0.5625, 0.1875, 0.5625, 0.1875, 0.5, 0.2188, 0.9375, 0.2031, 1.0, 0.1875, 0.9375, 0.2031, 0.0, 0.2188, 0.0625, 0.1875, 0.0625, 0.2188, 0.4375, 0.2187, 0.5, 0.1875, 0.5, 0.1875, 0.4375, 0.2188, 0.875, 0.2188, 0.9375, 0.1875, 0.9375, 0.1875, 0.875, 0.1875, 0.125, 0.1875, 0.1875, 0.1562, 0.1875, 0.1562, 0.125, 0.1875, 0.5625, 0.1875, 0.625, 0.1563, 0.625, 0.1562, 0.5625, 0.1875, 0.0625, 0.1875, 0.125, 0.1562, 0.125, 0.1563, 0.0625, 0.1875, 0.5, 0.1875, 0.5625, 0.1562, 0.5625, 0.1562, 0.5, 0.1875, 0.9375, 0.1719, 1.0, 0.1563, 0.9375, 0.1719, 0.0, 0.1875, 0.0625, 0.1563, 0.0625, 0.1875, 0.4375, 0.1875, 0.5, 0.1562, 0.5, 0.1562, 0.4375, 0.1875, 0.875, 0.1875, 0.9375, 0.1563, 0.9375, 0.1562, 0.875, 0.1875, 0.375, 0.1875, 0.4375, 0.1562, 0.4375, 0.1563, 0.375, 0.1875, 0.8125, 0.1875, 0.875, 0.1562, 0.875, 0.1562, 0.8125, 0.1875, 0.3125, 0.1875, 0.375, 0.1563, 0.375, 0.1562, 0.3125, 0.1875, 0.75, 0.1875, 0.8125, 0.1562, 0.8125, 0.1562, 0.75, 0.1875, 0.25, 0.1875, 0.3125, 0.1562, 0.3125, 0.1562, 0.25, 0.1875, 0.6875, 0.1875, 0.75, 0.1562, 0.75, 0.1562, 0.6875, 0.1875, 0.1875, 0.1875, 0.25, 0.1562, 0.25, 0.1562, 0.1875, 0.1875, 0.625, 0.1875, 0.6875, 0.1562, 0.6875, 0.1563, 0.625, 0.1562, 0.8125, 0.1562, 0.875, 0.125, 0.875, 0.125, 0.8125, 0.1562, 0.3125, 0.1563, 0.375, 0.125, 0.375, 0.125, 0.3125, 0.1562, 0.75, 0.1562, 0.8125, 0.125, 0.8125, 0.125, 0.75, 0.1562, 0.25, 0.1562, 0.3125, 0.125, 0.3125, 0.125, 0.25, 0.1562, 0.6875, 0.1562, 0.75, 0.125, 0.75, 0.125, 0.6875, 0.1562, 0.1875, 0.1562, 0.25, 0.125, 0.25, 0.125, 0.1875, 0.1563, 0.625, 0.1562, 0.6875, 0.125, 0.6875, 0.125, 0.625, 0.1562, 0.125, 0.1562, 0.1875, 0.125, 0.1875, 0.125, 0.125, 0.1562, 0.5625, 0.1563, 0.625, 0.125, 0.625, 0.125, 0.5625, 0.1563, 0.0625, 0.1562, 0.125, 0.125, 0.125, 0.125, 0.0625, 0.1562, 0.5, 0.1562, 0.5625, 0.125, 0.5625, 0.125, 0.5, 0.1563, 0.9375, 0.1406, 1.0, 0.125, 0.9375, 0.1406, 0.0, 0.1563, 0.0625, 0.125, 0.0625, 0.1562, 0.4375, 0.1562, 0.5, 0.125, 0.5, 0.125, 0.4375, 0.1562, 0.875, 0.1563, 0.9375, 0.125, 0.9375, 0.125, 0.875, 0.1563, 0.375, 0.1562, 0.4375, 0.125, 0.4375, 0.125, 0.375, 0.125, 0.5625, 0.125, 0.625, 0.09375, 0.625, 0.09375, 0.5625, 0.125, 0.0625, 0.125, 0.125, 0.09375, 0.125, 0.09375, 0.0625, 0.125, 0.5, 0.125, 0.5625, 0.09375, 0.5625, 0.09375, 0.5, 0.125, 0.9375, 0.1094, 1.0, 0.09375, 0.9375, 0.1094, 0.0, 0.125, 0.0625, 0.09375, 0.0625, 0.125, 0.4375, 0.125, 0.5, 0.09375, 0.5, 0.09375, 0.4375, 0.125, 0.875, 0.125, 0.9375, 0.09375, 0.9375, 0.09375, 0.875, 0.125, 0.375, 0.125, 0.4375, 0.09375, 0.4375, 0.09375, 0.375, 0.125, 0.8125, 0.125, 0.875, 0.09375, 0.875, 0.09375, 0.8125, 0.125, 0.3125, 0.125, 0.375, 0.09375, 0.375, 0.09375, 0.3125, 0.125, 0.75, 0.125, 0.8125, 0.09375, 0.8125, 0.09375, 0.75, 0.125, 0.25, 0.125, 0.3125, 0.09375, 0.3125, 0.09375, 0.25, 0.125, 0.6875, 0.125, 0.75, 0.09375, 0.75, 0.09375, 0.6875, 0.125, 0.1875, 0.125, 0.25, 0.09375, 0.25, 0.09375, 0.1875, 0.125, 0.625, 0.125, 0.6875, 0.09375, 0.6875, 0.09375, 0.625, 0.125, 0.125, 0.125, 0.1875, 0.09375, 0.1875, 0.09375, 0.125, 0.09375, 0.3125, 0.09375, 0.375, 0.0625, 0.375, 0.0625, 0.3125, 0.09375, 0.75, 0.09375, 0.8125, 0.0625, 0.8125, 0.0625, 0.75, 0.09375, 0.25, 0.09375, 0.3125, 0.0625, 0.3125, 0.0625, 0.25, 0.09375, 0.6875, 0.09375, 0.75, 0.0625, 0.75, 0.0625, 0.6875, 0.09375, 0.1875, 0.09375, 0.25, 0.0625, 0.25, 0.0625, 0.1875, 0.09375, 0.625, 0.09375, 0.6875, 0.0625, 0.6875, 0.0625, 0.625, 0.09375, 0.125, 0.09375, 0.1875, 0.0625, 0.1875, 0.0625, 0.125, 0.09375, 0.5625, 0.09375, 0.625, 0.0625, 0.625, 0.0625, 0.5625, 0.09375, 0.0625, 0.09375, 0.125, 0.0625, 0.125, 0.0625, 0.0625, 0.09375, 0.5, 0.09375, 0.5625, 0.0625, 0.5625, 0.0625, 0.5, 0.09375, 0.9375, 0.07812, 1.0, 0.0625, 0.9375, 0.07812, 0.0, 0.09375, 0.0625, 0.0625, 0.0625, 0.09375, 0.4375, 0.09375, 0.5, 0.0625, 0.5, 0.0625, 0.4375, 0.09375, 0.875, 0.09375, 0.9375, 0.0625, 0.9375, 0.0625, 0.875, 0.09375, 0.375, 0.09375, 0.4375, 0.0625, 0.4375, 0.0625, 0.375, 0.09375, 0.8125, 0.09375, 0.875, 0.0625, 0.875, 0.0625, 0.8125, 0.0625, 0.0625, 0.0625, 0.125, 0.03125, 0.125, 0.03125, 0.0625, 0.0625, 0.5, 0.0625, 0.5625, 0.03125, 0.5625, 0.03125, 0.5, 0.0625, 0.9375, 0.04687, 1.0, 0.03125, 0.9375, 0.04687, 0.0, 0.0625, 0.0625, 0.03125, 0.0625, 0.0625, 0.4375, 0.0625, 0.5, 0.03125, 0.5, 0.03125, 0.4375, 0.0625, 0.875, 0.0625, 0.9375, 0.03125, 0.9375, 0.03125, 0.875, 0.0625, 0.375, 0.0625, 0.4375, 0.03125, 0.4375, 0.03125, 0.375, 0.0625, 0.8125, 0.0625, 0.875, 0.03125, 0.875, 0.03125, 0.8125, 0.0625, 0.3125, 0.0625, 0.375, 0.03125, 0.375, 0.03125, 0.3125, 0.0625, 0.75, 0.0625, 0.8125, 0.03125, 0.8125, 0.03125, 0.75, 0.0625, 0.25, 0.0625, 0.3125, 0.03125, 0.3125, 0.03125, 0.25, 0.0625, 0.6875, 0.0625, 0.75, 0.03125, 0.75, 0.03125, 0.6875, 0.0625, 0.1875, 0.0625, 0.25, 0.03125, 0.25, 0.03125, 0.1875, 0.0625, 0.625, 0.0625, 0.6875, 0.03125, 0.6875, 0.03125, 0.625, 0.0625, 0.125, 0.0625, 0.1875, 0.03125, 0.1875, 0.03125, 0.125, 0.0625, 0.5625, 0.0625, 0.625, 0.03125, 0.625, 0.03125, 0.5625, 0.03125, 0.25, 0.03125, 0.3125, 0.0, 0.3125, 0.0, 0.25, 0.03125, 0.6875, 0.03125, 0.75, 0.0, 0.75, 0.0, 0.6875, 0.03125, 0.1875, 0.03125, 0.25, 0.0, 0.25, 0.0, 0.1875, 0.03125, 0.625, 0.03125, 0.6875, 0.0, 0.6875, 0.0, 0.625, 0.03125, 0.125, 0.03125, 0.1875, 0.0, 0.1875, 0.0, 0.125, 0.03125, 0.5625, 0.03125, 0.625, 0.0, 0.625, 0.0, 0.5625, 0.03125, 0.0625, 0.03125, 0.125, 0.0, 0.125, 0.0, 0.0625, 0.03125, 0.5, 0.03125, 0.5625, 0.0, 0.5625, 0.0, 0.5, 0.03125, 0.9375, 0.01562, 1.0, 0.0, 0.9375, 0.01562, 0.0, 0.03125, 0.0625, 0.0, 0.0625, 0.03125, 0.4375, 0.03125, 0.5, 0.0, 0.5, 0.0, 0.4375, 0.03125, 0.875, 0.03125, 0.9375, 0.0, 0.9375, 0.0, 0.875, 0.03125, 0.375, 0.03125, 0.4375, 0.0, 0.4375, 0.0, 0.375, 0.03125, 0.3125, 0.03125, 0.375, 0.0, 0.375, 0.0, 0.3125, 1.0, 0.5, 1.0, 0.5625, 0.9687, 0.5625, 0.9687, 0.5, 1.0, 0.9375, 0.9844, 1.0, 0.9688, 0.9375, 0.9844, 0.0, 1.0, 0.0625, 0.9688, 0.0625, 1.0, 0.4375, 1.0, 0.5, 0.9687, 0.5, 0.9687, 0.4375, 1.0, 0.875, 1.0, 0.9375, 0.9688, 0.9375, 0.9687, 0.875, 1.0, 0.375, 1.0, 0.4375, 0.9687, 0.4375, 0.9688, 0.375, 1.0, 0.3125, 1.0, 0.375, 0.9688, 0.375, 0.9687, 0.3125, 1.0, 0.25, 1.0, 0.3125, 0.9687, 0.3125, 0.9688, 0.25, 1.0, 0.6875, 1.0, 0.75, 0.9688, 0.75, 0.9687, 0.6875, 1.0, 0.1875, 1.0, 0.25, 0.9688, 0.25, 0.9687, 0.1875, 1.0, 0.625, 1.0, 0.6875, 0.9687, 0.6875, 0.9688, 0.625, 1.0, 0.125, 1.0, 0.1875, 0.9687, 0.1875, 0.9687, 0.125, 1.0, 0.5625, 1.0, 0.625, 0.9688, 0.625, 0.9687, 0.5625, 1.0, 0.0625, 1.0, 0.125, 0.9687, 0.125, 0.9688, 0.0625, 0.9688, 0.25, 0.9687, 0.3125, 0.9375, 0.3125, 0.9375, 0.25, 0.9687, 0.6875, 0.9688, 0.75, 0.9375, 0.75, 0.9375, 0.6875, 0.9687, 0.1875, 0.9688, 0.25, 0.9375, 0.25, 0.9375, 0.1875, 0.9688, 0.625, 0.9687, 0.6875, 0.9375, 0.6875, 0.9375, 0.625, 0.9687, 0.125, 0.9687, 0.1875, 0.9375, 0.1875, 0.9375, 0.125, 0.9687, 0.5625, 0.9688, 0.625, 0.9375, 0.625, 0.9375, 0.5625, 0.9688, 0.0625, 0.9687, 0.125, 0.9375, 0.125, 0.9375, 0.0625, 0.9687, 0.5, 0.9687, 0.5625, 0.9375, 0.5625, 0.9375, 0.5, 0.9688, 0.9375, 0.9531, 1.0, 0.9375, 0.9375, 0.9531, 0.0, 0.9688, 0.0625, 0.9375, 0.0625, 0.9687, 0.4375, 0.9687, 0.5, 0.9375, 0.5, 0.9375, 0.4375, 0.9687, 0.875, 0.9688, 0.9375, 0.9375, 0.9375, 0.9375, 0.875, 0.9688, 0.375, 0.9687, 0.4375, 0.9375, 0.4375, 0.9375, 0.375, 0.9687, 0.3125, 0.9688, 0.375, 0.9375, 0.375, 0.9375, 0.3125, 0.9219, 0.0, 0.9375, 0.0625, 0.9062, 0.0625, 0.9375, 0.4375, 0.9375, 0.5, 0.9062, 0.5, 0.9062, 0.4375, 0.9375, 0.875, 0.9375, 0.9375, 0.9062, 0.9375, 0.9062, 0.875, 0.9375, 0.375, 0.9375, 0.4375, 0.9062, 0.4375, 0.9062, 0.375, 0.9375, 0.3125, 0.9375, 0.375, 0.9062, 0.375, 0.9062, 0.3125, 0.9375, 0.25, 0.9375, 0.3125, 0.9062, 0.3125, 0.9062, 0.25, 0.9375, 0.6875, 0.9375, 0.75, 0.9062, 0.75, 0.9062, 0.6875, 0.9375, 0.1875, 0.9375, 0.25, 0.9062, 0.25, 0.9062, 0.1875, 0.9375, 0.625, 0.9375, 0.6875, 0.9062, 0.6875, 0.9062, 0.625, 0.9375, 0.125, 0.9375, 0.1875, 0.9062, 0.1875, 0.9062, 0.125, 0.9375, 0.5625, 0.9375, 0.625, 0.9062, 0.625, 0.9062, 0.5625, 0.9375, 0.0625, 0.9375, 0.125, 0.9062, 0.125, 0.9062, 0.0625, 0.9375, 0.5, 0.9375, 0.5625, 0.9062, 0.5625, 0.9062, 0.5, 0.9375, 0.9375, 0.9219, 1.0, 0.9062, 0.9375, 0.9062, 0.1875, 0.9062, 0.25, 0.875, 0.25, 0.875, 0.1875, 0.9062, 0.625, 0.9062, 0.6875, 0.875, 0.6875, 0.875, 0.625, 0.9062, 0.125, 0.9062, 0.1875, 0.875, 0.1875, 0.875, 0.125, 0.9062, 0.5625, 0.9062, 0.625, 0.875, 0.625, 0.875, 0.5625, 0.9062, 0.0625, 0.9062, 0.125, 0.875, 0.125, 0.875, 0.0625, 0.9062, 0.5, 0.9062, 0.5625, 0.875, 0.5625, 0.875, 0.5, 0.9062, 0.9375, 0.8906, 1.0, 0.875, 0.9375, 0.8906, 0.0, 0.9062, 0.0625, 0.875, 0.0625, 0.9062, 0.4375, 0.9062, 0.5, 0.875, 0.5, 0.875, 0.4375, 0.9062, 0.875, 0.9062, 0.9375, 0.875, 0.9375, 0.875, 0.875, 0.9062, 0.375, 0.9062, 0.4375, 0.875, 0.4375, 0.875, 0.375, 0.9062, 0.8125, 0.9062, 0.875, 0.875, 0.875, 0.875, 0.8125, 0.9062, 0.3125, 0.9062, 0.375, 0.875, 0.375, 0.875, 0.3125, 0.9062, 0.75, 0.9062, 0.8125, 0.875, 0.8125, 0.875, 0.75, 0.9062, 0.25, 0.9062, 0.3125, 0.875, 0.3125, 0.875, 0.25, 0.9062, 0.6875, 0.9062, 0.75, 0.875, 0.75, 0.875, 0.6875, 0.875, 0.875, 0.875, 0.9375, 0.8438, 0.9375, 0.8438, 0.875, 0.875, 0.375, 0.875, 0.4375, 0.8437, 0.4375, 0.8438, 0.375, 0.875, 0.8125, 0.875, 0.875, 0.8438, 0.875, 0.8437, 0.8125, 0.875, 0.3125, 0.875, 0.375, 0.8438, 0.375, 0.8437, 0.3125, 0.875, 0.75, 0.875, 0.8125, 0.8437, 0.8125, 0.8438, 0.75, 0.875, 0.25, 0.875, 0.3125, 0.8437, 0.3125, 0.8438, 0.25, 0.875, 0.1875, 0.875, 0.25, 0.8438, 0.25, 0.8437, 0.1875, 0.875, 0.125, 0.875, 0.1875, 0.8437, 0.1875, 0.8438, 0.125, 0.875, 0.5625, 0.875, 0.625, 0.8438, 0.625, 0.8437, 0.5625, 0.875, 0.0625, 0.875, 0.125, 0.8438, 0.125, 0.8438, 0.0625, 0.875, 0.5, 0.875, 0.5625, 0.8437, 0.5625, 0.8437, 0.5, 0.875, 0.9375, 0.8594, 1.0, 0.8438, 0.9375, 0.8594, 0.0, 0.875, 0.0625, 0.8438, 0.0625, 0.875, 0.4375, 0.875, 0.5, 0.8437, 0.5, 0.8437, 0.4375, 0.8438, 0.125, 0.8437, 0.1875, 0.8125, 0.1875, 0.8125, 0.125, 0.8438, 0.0625, 0.8438, 0.125, 0.8125, 0.125, 0.8125, 0.0625, 0.8438, 0.9375, 0.8281, 1.0, 0.8125, 0.9375, 0.8281, 0.0, 0.8438, 0.0625, 0.8125, 0.0625, 0.8437, 0.4375, 0.8437, 0.5, 0.8125, 0.5, 0.8125, 0.4375, 0.8438, 0.875, 0.8438, 0.9375, 0.8125, 0.9375, 0.8125, 0.875, 0.8438, 0.375, 0.8437, 0.4375, 0.8125, 0.4375, 0.8125, 0.375, 0.8437, 0.8125, 0.8438, 0.875, 0.8125, 0.875, 0.8125, 0.8125, 0.8437, 0.3125, 0.8438, 0.375, 0.8125, 0.375, 0.8125, 0.3125, 0.8438, 0.75, 0.8437, 0.8125, 0.8125, 0.8125, 0.8125, 0.75, 0.8438, 0.25, 0.8437, 0.3125, 0.8125, 0.3125, 0.8125, 0.25, 0.8437, 0.1875, 0.8438, 0.25, 0.8125, 0.25, 0.8125, 0.1875, 0.8125, 0.375, 0.8125, 0.4375, 0.7812, 0.4375, 0.7812, 0.375, 0.8125, 0.8125, 0.8125, 0.875, 0.7812, 0.875, 0.7812, 0.8125, 0.8125, 0.3125, 0.8125, 0.375, 0.7812, 0.375, 0.7812, 0.3125, 0.8125, 0.75, 0.8125, 0.8125, 0.7812, 0.8125, 0.7812, 0.75, 0.8125, 0.6875, 0.8125, 0.75, 0.7812, 0.75, 0.7812, 0.6875, 0.8125, 0.125, 0.8125, 0.1875, 0.7812, 0.1875, 0.7812, 0.125, 0.8125, 0.0625, 0.8125, 0.125, 0.7812, 0.125, 0.7812, 0.0625, 0.8125, 0.9375, 0.7969, 1.0, 0.7812, 0.9375, 0.7969, 0.0, 0.8125, 0.0625, 0.7812, 0.0625, 0.8125, 0.4375, 0.8125, 0.5, 0.7812, 0.5, 0.7812, 0.4375, 0.8125, 0.875, 0.8125, 0.9375, 0.7812, 0.9375, 0.7812, 0.875, 0.7812, 0.5625, 0.7812, 0.625, 0.75, 0.625, 0.75, 0.5625, 0.7812, 0.5, 0.7812, 0.5625, 0.75, 0.5625, 0.75, 0.5, 0.7812, 0.9375, 0.7656, 1.0, 0.75, 0.9375, 0.7656, 0.0, 0.7812, 0.0625, 0.75, 0.0625, 0.7812, 0.4375, 0.7812, 0.5, 0.75, 0.5, 0.75, 0.4375, 0.7812, 0.875, 0.7812, 0.9375, 0.75, 0.9375, 0.75, 0.875, 0.7812, 0.375, 0.7812, 0.4375, 0.75, 0.4375, 0.75, 0.375, 0.7812, 0.8125, 0.7812, 0.875, 0.75, 0.875, 0.75, 0.8125, 0.7812, 0.3125, 0.7812, 0.375, 0.75, 0.375, 0.75, 0.3125, 0.7812, 0.75, 0.7812, 0.8125, 0.75, 0.8125, 0.75, 0.75, 0.7812, 0.6875, 0.7812, 0.75, 0.75, 0.75, 0.75, 0.6875, 0.7812, 0.625, 0.7812, 0.6875, 0.75, 0.6875, 0.75, 0.625, 0.875, 0.6875, 0.875, 0.75, 0.8438, 0.75, 0.8438, 0.625, 0.875, 0.625, 0.8125, 0.75, 0.8125, 0.6875, 0.8125, 0.5, 0.8437, 0.5, 0.8437, 0.5625, 0.8438, 0.625, 0.8438, 0.75, 0.8125, 0.6875, 0.7812, 0.6875, 0.7812, 0.6406, 0.7812, 0.5469, 0.7812, 0.5, 0.8125, 0.5, 0.8125, 0.3125, 0.7812, 0.3125, 0.7812, 0.1875, 0.8125, 0.1875, 0.8125, 0.25, 0.75, 0.3125, 0.0, 0.0, 0.7812, 0.1875, 0.7812, 0.3125, 0.7812, 0.125, 0.7812, 0.1875, 0.0, 0.0, 0.0, 0.0, 0.7812, 0.0625, 0.7812, 0.125, 0.0, 0.0, 0.75, 0.0625, 0.75, 0.9375, 0.7188, 0.9375, 0.7344, 1.0, 0.03125, 0.8125, 0.03125, 0.75, 0.0, 0.75, 0.9688, 0.75, 0.9375, 0.75, 0.9062, 0.75, 0.9062, 0.8125, 0.9062, 0.875, 0.9375, 0.875, 0.9687, 0.875, 1.0, 0.875, 0.03125, 0.875, 0.75, 0.875, 0.7188, 0.875, 0.7188, 0.9375, 0.75, 0.9375, 0.7188, 0.9375, 0.6875, 0.9375, 0.7031, 1.0, 0.3125, 0.9375, 0.2812, 0.9375, 0.2969, 1.0, 0.2812, 0.9375, 0.25, 0.9375, 0.2656, 1.0, 0.25, 0.1875, 0.2188, 0.1875, 0.2188, 0.25, 0.25, 0.25, 0.25, 0.625, 0.2188, 0.625, 0.2188, 0.6875, 0.25, 0.6875, 0.25, 0.125, 0.2188, 0.125, 0.2188, 0.1875, 0.25, 0.1875, 0.25, 0.5625, 0.2188, 0.5625, 0.2188, 0.625, 0.25, 0.625, 0.25, 0.0625, 0.2188, 0.0625, 0.2188, 0.125, 0.25, 0.125, 0.25, 0.5, 0.2187, 0.5, 0.2188, 0.5625, 0.25, 0.5625, 0.25, 0.9375, 0.2188, 0.9375, 0.2344, 1.0, 0.2344, 0.0, 0.2188, 0.0625, 0.25, 0.0625, 0.25, 0.4375, 0.2188, 0.4375, 0.2187, 0.5, 0.25, 0.5, 0.25, 0.875, 0.2188, 0.875, 0.2188, 0.9375, 0.25, 0.9375, 0.25, 0.375, 0.2188, 0.375, 0.2188, 0.4375, 0.25, 0.4375, 0.25, 0.8125, 0.2188, 0.8125, 0.2188, 0.875, 0.25, 0.875, 0.25, 0.3125, 0.2188, 0.3125, 0.2188, 0.375, 0.25, 0.375, 0.25, 0.75, 0.2188, 0.75, 0.2188, 0.8125, 0.25, 0.8125, 0.25, 0.25, 0.2188, 0.25, 0.2188, 0.3125, 0.25, 0.3125, 0.25, 0.6875, 0.2188, 0.6875, 0.2188, 0.75, 0.25, 0.75, 0.2188, 0.375, 0.1875, 0.375, 0.1875, 0.4375, 0.2188, 0.4375, 0.2188, 0.8125, 0.1875, 0.8125, 0.1875, 0.875, 0.2188, 0.875, 0.2188, 0.3125, 0.1875, 0.3125, 0.1875, 0.375, 0.2188, 0.375, 0.2188, 0.75, 0.1875, 0.75, 0.1875, 0.8125, 0.2188, 0.8125, 0.2188, 0.25, 0.1875, 0.25, 0.1875, 0.3125, 0.2188, 0.3125, 0.2188, 0.6875, 0.1875, 0.6875, 0.1875, 0.75, 0.2188, 0.75, 0.2188, 0.1875, 0.1875, 0.1875, 0.1875, 0.25, 0.2188, 0.25, 0.2188, 0.625, 0.1875, 0.625, 0.1875, 0.6875, 0.2188, 0.6875, 0.2188, 0.125, 0.1875, 0.125, 0.1875, 0.1875, 0.2188, 0.1875, 0.2188, 0.5625, 0.1875, 0.5625, 0.1875, 0.625, 0.2188, 0.625, 0.2188, 0.0625, 0.1875, 0.0625, 0.1875, 0.125, 0.2188, 0.125, 0.2187, 0.5, 0.1875, 0.5, 0.1875, 0.5625, 0.2188, 0.5625, 0.2188, 0.9375, 0.1875, 0.9375, 0.2031, 1.0, 0.2031, 0.0, 0.1875, 0.0625, 0.2188, 0.0625, 0.2188, 0.4375, 0.1875, 0.4375, 0.1875, 0.5, 0.2187, 0.5, 0.2188, 0.875, 0.1875, 0.875, 0.1875, 0.9375, 0.2188, 0.9375, 0.1875, 0.125, 0.1562, 0.125, 0.1562, 0.1875, 0.1875, 0.1875, 0.1875, 0.5625, 0.1562, 0.5625, 0.1563, 0.625, 0.1875, 0.625, 0.1875, 0.0625, 0.1563, 0.0625, 0.1562, 0.125, 0.1875, 0.125, 0.1875, 0.5, 0.1562, 0.5, 0.1562, 0.5625, 0.1875, 0.5625, 0.1875, 0.9375, 0.1563, 0.9375, 0.1719, 1.0, 0.1719, 0.0, 0.1563, 0.0625, 0.1875, 0.0625, 0.1875, 0.4375, 0.1562, 0.4375, 0.1562, 0.5, 0.1875, 0.5, 0.1875, 0.875, 0.1562, 0.875, 0.1563, 0.9375, 0.1875, 0.9375, 0.1875, 0.375, 0.1563, 0.375, 0.1562, 0.4375, 0.1875, 0.4375, 0.1875, 0.8125, 0.1562, 0.8125, 0.1562, 0.875, 0.1875, 0.875, 0.1875, 0.3125, 0.1562, 0.3125, 0.1563, 0.375, 0.1875, 0.375, 0.1875, 0.75, 0.1562, 0.75, 0.1562, 0.8125, 0.1875, 0.8125, 0.1875, 0.25, 0.1562, 0.25, 0.1562, 0.3125, 0.1875, 0.3125, 0.1875, 0.6875, 0.1562, 0.6875, 0.1562, 0.75, 0.1875, 0.75, 0.1875, 0.1875, 0.1562, 0.1875, 0.1562, 0.25, 0.1875, 0.25, 0.1875, 0.625, 0.1563, 0.625, 0.1562, 0.6875, 0.1875, 0.6875, 0.1562, 0.8125, 0.125, 0.8125, 0.125, 0.875, 0.1562, 0.875, 0.1562, 0.3125, 0.125, 0.3125, 0.125, 0.375, 0.1563, 0.375, 0.1562, 0.75, 0.125, 0.75, 0.125, 0.8125, 0.1562, 0.8125, 0.1562, 0.25, 0.125, 0.25, 0.125, 0.3125, 0.1562, 0.3125, 0.1562, 0.6875, 0.125, 0.6875, 0.125, 0.75, 0.1562, 0.75, 0.1562, 0.1875, 0.125, 0.1875, 0.125, 0.25, 0.1562, 0.25, 0.1563, 0.625, 0.125, 0.625, 0.125, 0.6875, 0.1562, 0.6875, 0.1562, 0.125, 0.125, 0.125, 0.125, 0.1875, 0.1562, 0.1875, 0.1562, 0.5625, 0.125, 0.5625, 0.125, 0.625, 0.1563, 0.625, 0.1563, 0.0625, 0.125, 0.0625, 0.125, 0.125, 0.1562, 0.125, 0.1562, 0.5, 0.125, 0.5, 0.125, 0.5625, 0.1562, 0.5625, 0.1563, 0.9375, 0.125, 0.9375, 0.1406, 1.0, 0.1406, 0.0, 0.125, 0.0625, 0.1563, 0.0625, 0.1562, 0.4375, 0.125, 0.4375, 0.125, 0.5, 0.1562, 0.5, 0.1562, 0.875, 0.125, 0.875, 0.125, 0.9375, 0.1563, 0.9375, 0.1563, 0.375, 0.125, 0.375, 0.125, 0.4375, 0.1562, 0.4375, 0.125, 0.5625, 0.09375, 0.5625, 0.09375, 0.625, 0.125, 0.625, 0.125, 0.0625, 0.09375, 0.0625, 0.09375, 0.125, 0.125, 0.125, 0.125, 0.5, 0.09375, 0.5, 0.09375, 0.5625, 0.125, 0.5625, 0.125, 0.9375, 0.09375, 0.9375, 0.1094, 1.0, 0.1094, 0.0, 0.09375, 0.0625, 0.125, 0.0625, 0.125, 0.4375, 0.09375, 0.4375, 0.09375, 0.5, 0.125, 0.5, 0.125, 0.875, 0.09375, 0.875, 0.09375, 0.9375, 0.125, 0.9375, 0.125, 0.375, 0.09375, 0.375, 0.09375, 0.4375, 0.125, 0.4375, 0.125, 0.8125, 0.09375, 0.8125, 0.09375, 0.875, 0.125, 0.875, 0.125, 0.3125, 0.09375, 0.3125, 0.09375, 0.375, 0.125, 0.375, 0.125, 0.75, 0.09375, 0.75, 0.09375, 0.8125, 0.125, 0.8125, 0.125, 0.25, 0.09375, 0.25, 0.09375, 0.3125, 0.125, 0.3125, 0.125, 0.6875, 0.09375, 0.6875, 0.09375, 0.75, 0.125, 0.75, 0.125, 0.1875, 0.09375, 0.1875, 0.09375, 0.25, 0.125, 0.25, 0.125, 0.625, 0.09375, 0.625, 0.09375, 0.6875, 0.125, 0.6875, 0.125, 0.125, 0.09375, 0.125, 0.09375, 0.1875, 0.125, 0.1875, 0.09375, 0.3125, 0.0625, 0.3125, 0.0625, 0.375, 0.09375, 0.375, 0.09375, 0.75, 0.0625, 0.75, 0.0625, 0.8125, 0.09375, 0.8125, 0.09375, 0.25, 0.0625, 0.25, 0.0625, 0.3125, 0.09375, 0.3125, 0.09375, 0.6875, 0.0625, 0.6875, 0.0625, 0.75, 0.09375, 0.75, 0.09375, 0.1875, 0.0625, 0.1875, 0.0625, 0.25, 0.09375, 0.25, 0.09375, 0.625, 0.0625, 0.625, 0.0625, 0.6875, 0.09375, 0.6875, 0.09375, 0.125, 0.0625, 0.125, 0.0625, 0.1875, 0.09375, 0.1875, 0.09375, 0.5625, 0.0625, 0.5625, 0.0625, 0.625, 0.09375, 0.625, 0.09375, 0.0625, 0.0625, 0.0625, 0.0625, 0.125, 0.09375, 0.125, 0.09375, 0.5, 0.0625, 0.5, 0.0625, 0.5625, 0.09375, 0.5625, 0.09375, 0.9375, 0.0625, 0.9375, 0.07812, 1.0, 0.07812, 0.0, 0.0625, 0.0625, 0.09375, 0.0625, 0.09375, 0.4375, 0.0625, 0.4375, 0.0625, 0.5, 0.09375, 0.5, 0.09375, 0.875, 0.0625, 0.875, 0.0625, 0.9375, 0.09375, 0.9375, 0.09375, 0.375, 0.0625, 0.375, 0.0625, 0.4375, 0.09375, 0.4375, 0.09375, 0.8125, 0.0625, 0.8125, 0.0625, 0.875, 0.09375, 0.875, 0.0625, 0.0625, 0.03125, 0.0625, 0.03125, 0.125, 0.0625, 0.125, 0.0625, 0.5, 0.03125, 0.5, 0.03125, 0.5625, 0.0625, 0.5625, 0.0625, 0.9375, 0.03125, 0.9375, 0.04687, 1.0, 0.04687, 0.0, 0.03125, 0.0625, 0.0625, 0.0625, 0.0625, 0.4375, 0.03125, 0.4375, 0.03125, 0.5, 0.0625, 0.5, 0.0625, 0.875, 0.03125, 0.875, 0.03125, 0.9375, 0.0625, 0.9375, 0.0625, 0.375, 0.03125, 0.375, 0.03125, 0.4375, 0.0625, 0.4375, 0.0625, 0.8125, 0.03125, 0.8125, 0.03125, 0.875, 0.0625, 0.875, 0.0625, 0.3125, 0.03125, 0.3125, 0.03125, 0.375, 0.0625, 0.375, 0.0625, 0.75, 0.03125, 0.75, 0.03125, 0.8125, 0.0625, 0.8125, 0.0625, 0.25, 0.03125, 0.25, 0.03125, 0.3125, 0.0625, 0.3125, 0.0625, 0.6875, 0.03125, 0.6875, 0.03125, 0.75, 0.0625, 0.75, 0.0625, 0.1875, 0.03125, 0.1875, 0.03125, 0.25, 0.0625, 0.25, 0.0625, 0.625, 0.03125, 0.625, 0.03125, 0.6875, 0.0625, 0.6875, 0.0625, 0.125, 0.03125, 0.125, 0.03125, 0.1875, 0.0625, 0.1875, 0.0625, 0.5625, 0.03125, 0.5625, 0.03125, 0.625, 0.0625, 0.625, 0.03125, 0.25, 0.0, 0.25, 0.0, 0.3125, 0.03125, 0.3125, 0.03125, 0.6875, 0.0, 0.6875, 0.0, 0.75, 0.03125, 0.75, 0.03125, 0.1875, 0.0, 0.1875, 0.0, 0.25, 0.03125, 0.25, 0.03125, 0.625, 0.0, 0.625, 0.0, 0.6875, 0.03125, 0.6875, 0.03125, 0.125, 0.0, 0.125, 0.0, 0.1875, 0.03125, 0.1875, 0.03125, 0.5625, 0.0, 0.5625, 0.0, 0.625, 0.03125, 0.625, 0.03125, 0.0625, 0.0, 0.0625, 0.0, 0.125, 0.03125, 0.125, 0.03125, 0.5, 0.0, 0.5, 0.0, 0.5625, 0.03125, 0.5625, 0.03125, 0.9375, 0.0, 0.9375, 0.01562, 1.0, 0.01562, 0.0, 0.0, 0.0625, 0.03125, 0.0625, 0.03125, 0.4375, 0.0, 0.4375, 0.0, 0.5, 0.03125, 0.5, 0.03125, 0.875, 0.0, 0.875, 0.0, 0.9375, 0.03125, 0.9375, 0.03125, 0.375, 0.0, 0.375, 0.0, 0.4375, 0.03125, 0.4375, 0.03125, 0.3125, 0.0, 0.3125, 0.0, 0.375, 0.03125, 0.375, 1.0, 0.5, 0.9687, 0.5, 0.9687, 0.5625, 1.0, 0.5625, 1.0, 0.9375, 0.9688, 0.9375, 0.9844, 1.0, 0.9844, 0.0, 0.9688, 0.0625, 1.0, 0.0625, 1.0, 0.4375, 0.9687, 0.4375, 0.9687, 0.5, 1.0, 0.5, 1.0, 0.875, 0.9687, 0.875, 0.9688, 0.9375, 1.0, 0.9375, 1.0, 0.375, 0.9688, 0.375, 0.9687, 0.4375, 1.0, 0.4375, 1.0, 0.3125, 0.9687, 0.3125, 0.9688, 0.375, 1.0, 0.375, 1.0, 0.25, 0.9688, 0.25, 0.9687, 0.3125, 1.0, 0.3125, 1.0, 0.6875, 0.9687, 0.6875, 0.9688, 0.75, 1.0, 0.75, 1.0, 0.1875, 0.9687, 0.1875, 0.9688, 0.25, 1.0, 0.25, 1.0, 0.625, 0.9688, 0.625, 0.9687, 0.6875, 1.0, 0.6875, 1.0, 0.125, 0.9687, 0.125, 0.9687, 0.1875, 1.0, 0.1875, 1.0, 0.5625, 0.9687, 0.5625, 0.9688, 0.625, 1.0, 0.625, 1.0, 0.0625, 0.9688, 0.0625, 0.9687, 0.125, 1.0, 0.125, 0.9688, 0.25, 0.9375, 0.25, 0.9375, 0.3125, 0.9687, 0.3125, 0.9687, 0.6875, 0.9375, 0.6875, 0.9375, 0.75, 0.9688, 0.75, 0.9687, 0.1875, 0.9375, 0.1875, 0.9375, 0.25, 0.9688, 0.25, 0.9688, 0.625, 0.9375, 0.625, 0.9375, 0.6875, 0.9687, 0.6875, 0.9687, 0.125, 0.9375, 0.125, 0.9375, 0.1875, 0.9687, 0.1875, 0.9687, 0.5625, 0.9375, 0.5625, 0.9375, 0.625, 0.9688, 0.625, 0.9688, 0.0625, 0.9375, 0.0625, 0.9375, 0.125, 0.9687, 0.125, 0.9687, 0.5, 0.9375, 0.5, 0.9375, 0.5625, 0.9687, 0.5625, 0.9688, 0.9375, 0.9375, 0.9375, 0.9531, 1.0, 0.9531, 0.0, 0.9375, 0.0625, 0.9688, 0.0625, 0.9687, 0.4375, 0.9375, 0.4375, 0.9375, 0.5, 0.9687, 0.5, 0.9687, 0.875, 0.9375, 0.875, 0.9375, 0.9375, 0.9688, 0.9375, 0.9688, 0.375, 0.9375, 0.375, 0.9375, 0.4375, 0.9687, 0.4375, 0.9687, 0.3125, 0.9375, 0.3125, 0.9375, 0.375, 0.9688, 0.375, 0.9219, 0.0, 0.9062, 0.0625, 0.9375, 0.0625, 0.9375, 0.4375, 0.9062, 0.4375, 0.9062, 0.5, 0.9375, 0.5, 0.9375, 0.875, 0.9062, 0.875, 0.9062, 0.9375, 0.9375, 0.9375, 0.9375, 0.375, 0.9062, 0.375, 0.9062, 0.4375, 0.9375, 0.4375, 0.9375, 0.3125, 0.9062, 0.3125, 0.9062, 0.375, 0.9375, 0.375, 0.9375, 0.25, 0.9062, 0.25, 0.9062, 0.3125, 0.9375, 0.3125, 0.9375, 0.6875, 0.9062, 0.6875, 0.9062, 0.75, 0.9375, 0.75, 0.9375, 0.1875, 0.9062, 0.1875, 0.9062, 0.25, 0.9375, 0.25, 0.9375, 0.625, 0.9062, 0.625, 0.9062, 0.6875, 0.9375, 0.6875, 0.9375, 0.125, 0.9062, 0.125, 0.9062, 0.1875, 0.9375, 0.1875, 0.9375, 0.5625, 0.9062, 0.5625, 0.9062, 0.625, 0.9375, 0.625, 0.9375, 0.0625, 0.9062, 0.0625, 0.9062, 0.125, 0.9375, 0.125, 0.9375, 0.5, 0.9062, 0.5, 0.9062, 0.5625, 0.9375, 0.5625, 0.9375, 0.9375, 0.9062, 0.9375, 0.9219, 1.0, 0.9062, 0.1875, 0.875, 0.1875, 0.875, 0.25, 0.9062, 0.25, 0.9062, 0.625, 0.875, 0.625, 0.875, 0.6875, 0.9062, 0.6875, 0.9062, 0.125, 0.875, 0.125, 0.875, 0.1875, 0.9062, 0.1875, 0.9062, 0.5625, 0.875, 0.5625, 0.875, 0.625, 0.9062, 0.625, 0.9062, 0.0625, 0.875, 0.0625, 0.875, 0.125, 0.9062, 0.125, 0.9062, 0.5, 0.875, 0.5, 0.875, 0.5625, 0.9062, 0.5625, 0.9062, 0.9375, 0.875, 0.9375, 0.8906, 1.0, 0.8906, 0.0, 0.875, 0.0625, 0.9062, 0.0625, 0.9062, 0.4375, 0.875, 0.4375, 0.875, 0.5, 0.9062, 0.5, 0.9062, 0.875, 0.875, 0.875, 0.875, 0.9375, 0.9062, 0.9375, 0.9062, 0.375, 0.875, 0.375, 0.875, 0.4375, 0.9062, 0.4375, 0.9062, 0.8125, 0.875, 0.8125, 0.875, 0.875, 0.9062, 0.875, 0.9062, 0.3125, 0.875, 0.3125, 0.875, 0.375, 0.9062, 0.375, 0.9062, 0.75, 0.875, 0.75, 0.875, 0.8125, 0.9062, 0.8125, 0.9062, 0.25, 0.875, 0.25, 0.875, 0.3125, 0.9062, 0.3125, 0.9062, 0.6875, 0.875, 0.6875, 0.875, 0.75, 0.9062, 0.75, 0.875, 0.875, 0.8438, 0.875, 0.8438, 0.9375, 0.875, 0.9375, 0.875, 0.375, 0.8438, 0.375, 0.8437, 0.4375, 0.875, 0.4375, 0.875, 0.8125, 0.8437, 0.8125, 0.8438, 0.875, 0.875, 0.875, 0.875, 0.3125, 0.8437, 0.3125, 0.8438, 0.375, 0.875, 0.375, 0.875, 0.75, 0.8438, 0.75, 0.8437, 0.8125, 0.875, 0.8125, 0.875, 0.25, 0.8438, 0.25, 0.8437, 0.3125, 0.875, 0.3125, 0.875, 0.1875, 0.8437, 0.1875, 0.8438, 0.25, 0.875, 0.25, 0.875, 0.125, 0.8438, 0.125, 0.8437, 0.1875, 0.875, 0.1875, 0.875, 0.5625, 0.8437, 0.5625, 0.8438, 0.625, 0.875, 0.625, 0.875, 0.0625, 0.8438, 0.0625, 0.8438, 0.125, 0.875, 0.125, 0.875, 0.5, 0.8437, 0.5, 0.8437, 0.5625, 0.875, 0.5625, 0.875, 0.9375, 0.8438, 0.9375, 0.8594, 1.0, 0.8594, 0.0, 0.8438, 0.0625, 0.875, 0.0625, 0.875, 0.4375, 0.8437, 0.4375, 0.8437, 0.5, 0.875, 0.5, 0.8438, 0.125, 0.8125, 0.125, 0.8125, 0.1875, 0.8437, 0.1875, 0.8438, 0.0625, 0.8125, 0.0625, 0.8125, 0.125, 0.8438, 0.125, 0.8438, 0.9375, 0.8125, 0.9375, 0.8281, 1.0, 0.8281, 0.0, 0.8125, 0.0625, 0.8438, 0.0625, 0.8437, 0.4375, 0.8125, 0.4375, 0.8125, 0.5, 0.8437, 0.5, 0.8438, 0.875, 0.8125, 0.875, 0.8125, 0.9375, 0.8438, 0.9375, 0.8438, 0.375, 0.8125, 0.375, 0.8125, 0.4375, 0.8437, 0.4375, 0.8437, 0.8125, 0.8125, 0.8125, 0.8125, 0.875, 0.8438, 0.875, 0.8437, 0.3125, 0.8125, 0.3125, 0.8125, 0.375, 0.8438, 0.375, 0.8438, 0.75, 0.8125, 0.75, 0.8125, 0.8125, 0.8437, 0.8125, 0.8438, 0.25, 0.8125, 0.25, 0.8125, 0.3125, 0.8437, 0.3125, 0.8437, 0.1875, 0.8125, 0.1875, 0.8125, 0.25, 0.8438, 0.25, 0.8125, 0.375, 0.7812, 0.375, 0.7812, 0.4375, 0.8125, 0.4375, 0.8125, 0.8125, 0.7812, 0.8125, 0.7812, 0.875, 0.8125, 0.875, 0.8125, 0.3125, 0.7812, 0.3125, 0.7812, 0.375, 0.8125, 0.375, 0.8125, 0.75, 0.7812, 0.75, 0.7812, 0.8125, 0.8125, 0.8125, 0.8125, 0.6875, 0.7812, 0.6875, 0.7812, 0.75, 0.8125, 0.75, 0.8125, 0.125, 0.7812, 0.125, 0.7812, 0.1875, 0.8125, 0.1875, 0.8125, 0.0625, 0.7812, 0.0625, 0.7812, 0.125, 0.8125, 0.125, 0.8125, 0.9375, 0.7812, 0.9375, 0.7969, 1.0, 0.7969, 0.0, 0.7812, 0.0625, 0.8125, 0.0625, 0.8125, 0.4375, 0.7812, 0.4375, 0.7812, 0.5, 0.8125, 0.5, 0.8125, 0.875, 0.7812, 0.875, 0.7812, 0.9375, 0.8125, 0.9375, 0.7812, 0.5625, 0.75, 0.5625, 0.75, 0.625, 0.7812, 0.625, 0.7812, 0.5, 0.75, 0.5, 0.75, 0.5625, 0.7812, 0.5625, 0.7812, 0.9375, 0.75, 0.9375, 0.7656, 1.0, 0.7656, 0.0, 0.75, 0.0625, 0.7812, 0.0625, 0.7812, 0.4375, 0.75, 0.4375, 0.75, 0.5, 0.7812, 0.5, 0.7812, 0.875, 0.75, 0.875, 0.75, 0.9375, 0.7812, 0.9375, 0.7812, 0.375, 0.75, 0.375, 0.75, 0.4375, 0.7812, 0.4375, 0.7812, 0.8125, 0.75, 0.8125, 0.75, 0.875, 0.7812, 0.875, 0.7812, 0.3125, 0.75, 0.3125, 0.75, 0.375, 0.7812, 0.375, 0.7812, 0.75, 0.75, 0.75, 0.75, 0.8125, 0.7812, 0.8125, 0.7812, 0.6875, 0.75, 0.6875, 0.75, 0.75, 0.7812, 0.75, 0.7812, 0.625, 0.75, 0.625, 0.75, 0.6875, 0.7812, 0.6875, 0.875, 0.6875, 0.875, 0.625, 0.8438, 0.625, 0.8438, 0.75, 0.875, 0.75, 0.8125, 0.75, 0.8438, 0.75, 0.8438, 0.625, 0.8437, 0.5625, 0.8437, 0.5, 0.8125, 0.5, 0.8125, 0.6875, 0.8125, 0.6875, 0.8125, 0.5, 0.7812, 0.5, 0.7812, 0.5469, 0.7812, 0.6406, 0.7812, 0.6875, 0.8125, 0.3125, 0.8125, 0.25, 0.8125, 0.1875, 0.7812, 0.1875, 0.7812, 0.3125, 0.75, 0.3125, 0.7812, 0.3125, 0.7812, 0.1875, 0.0, 0.0, 0.7812, 0.125, 0.0, 0.0, 0.0, 0.0, 0.7812, 0.1875, 0.7812, 0.0625, 0.75, 0.0625, 0.0, 0.0, 0.7812, 0.125])
me_head.materials.append(mat_material_001)
me_head.update()

# ---- objects
ob_body = bpy.data.objects.new('body', me_body)
ob_head = bpy.data.objects.new('head', me_head)
ob_chucker = bpy.data.objects.new('chucker', None)

# ---- transforms, parenting, visibility, modifiers, constraints
ob_body.parent = ob_chucker
ob_body.location = (0.0, 0.0, 0.0)
ob_body.scale = (-1.0, 1.0, 1.0)
ob_body.lock_rotations_4d = False
ob_body.empty_display_type = 'ARROWS'
ob_body.lineart.crease_threshold = 0.0
ob_head.parent = ob_chucker
ob_head.location = (0.0, 0.0, 1.726)
ob_head.scale = (0.7, 0.7, 0.7)
ob_chucker.location = (0.0, 0.0, 0.0)

# ---- collection membership
col_chucker.objects.link(ob_body)
col_chucker.objects.link(ob_head)
col_chucker.objects.link(ob_chucker)

# ---- scene / render settings (as saved in the file)
scene.frame_start = 1; scene.frame_end = 250; scene.frame_set(1)
scene.render.engine = 'BLENDER_EEVEE_NEXT'
scene.render.bake_bias = 0.0
scene.render.bake_samples = 0
scene.cycles.sampling_pattern = 'TABULATED_SOBOL'
scene.eevee.use_volume_custom_range = False
bpy.context.view_layer.update()

# ---- added for rendering (the .blend has no active camera and no usable light): camera, sun
cam_auto = bpy.data.cameras.new('AutoCamera')
cam_auto.lens = 50.0
cam_auto.sensor_width = 36.0
cam_auto.clip_end = 1000.0
ob_auto_camera = bpy.data.objects.new('AutoCamera', cam_auto)
scene.collection.objects.link(ob_auto_camera)
ob_auto_camera.location = (3.82389, -4.58867, 3.60117)
ob_auto_camera.rotation_euler = (1.09748, -7.21219e-08, 0.694738)
scene.camera = ob_auto_camera
light_auto_sun = bpy.data.lights.new('AutoSun', 'SUN')
light_auto_sun.energy = 3.0
light_auto_sun.angle = 0.0523599
ob_auto_sun = bpy.data.objects.new('AutoSun', light_auto_sun)
scene.collection.objects.link(ob_auto_sun)
ob_auto_sun.rotation_euler = (0.872665, 0.174533, 0.523599)
bpy.context.view_layer.update()
